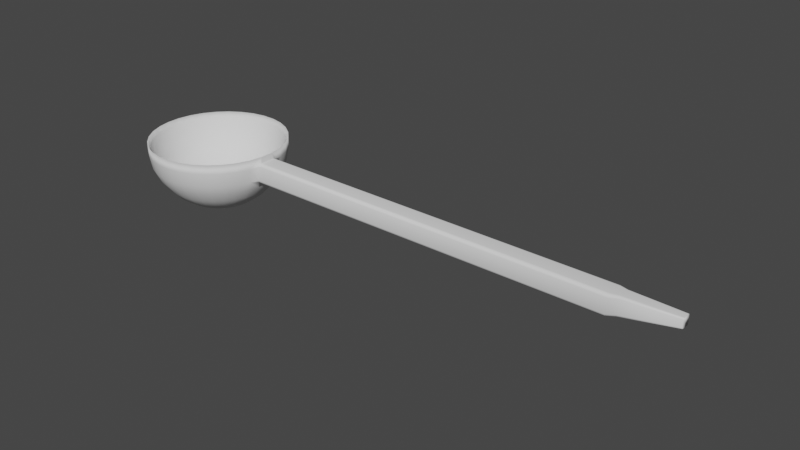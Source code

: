 # Source: m_cuillere.blend  (saved by Blender 3.0.42; exported with 4.5.12 LTS)
import bpy
from mathutils import Matrix  # noqa: F401  (used for matrix-valued properties, if any)

bpy.ops.wm.read_factory_settings(use_empty=True)
scene = bpy.context.scene
scene.name = 'Scene'

# ---- world
world_world = bpy.data.worlds.new('World'); scene.world = world_world
world_world.use_nodes = True; world_world.node_tree.nodes.clear()
_N = world_world.node_tree.nodes; _L = world_world.node_tree.links
n0 = _N.new('ShaderNodeOutputWorld'); n0.name = 'World Output'; n0.location = (300, 300)
n1 = _N.new('ShaderNodeBackground'); n1.name = 'Background'; n1.location = (10, 300)
n1.inputs[0].default_value = (0.05088, 0.05088, 0.05088, 1.0)
_L.new(n1.outputs[0], n0.inputs[0])
n0.is_active_output = True
world_world.color = (0.05088, 0.05088, 0.05088)
world_world.use_sun_shadow = False
world_world.sun_shadow_jitter_overblur = 0.0

# ---- meshes
me_cylinder = bpy.data.meshes.new('Cylinder')
me_cylinder.from_pydata([(-2.239e-07, 0.1398, -13.36), (-1.356e-07, 0.1398, -11.21), (0.02727, 0.1371, -13.36), (0.02727, 0.1371, -11.21), (0.05349, 0.1291, -13.36), (0.05349, 0.1291, -11.21), (0.07766, 0.1162, -13.36), (0.07766, 0.1162, -11.21), (0.09884, 0.09884, -13.36), (0.09884, 0.09884, -11.21), (0.1162, 0.07766, -13.36), (0.1162, 0.07766, -11.21), (0.1291, 0.05349, -13.36), (0.1291, 0.05349, -11.21), (0.1371, 0.02727, -13.36), (0.1371, 0.02727, -11.21), (0.1398, 2.822e-08, -13.36), (0.1398, 2.399e-08, -11.21), (0.1371, -0.02727, -13.36), (0.1371, -0.02727, -11.21), (0.1291, -0.05349, -13.36), (0.1291, -0.05349, -11.21), (0.1162, -0.07766, -13.36), (0.1162, -0.07766, -11.21), (0.09884, -0.09884, -13.36), (0.09884, -0.09884, -11.21), (0.07766, -0.1162, -13.36), (0.07766, -0.1162, -11.21), (0.05349, -0.1291, -13.36), (0.05349, -0.1291, -11.21), (0.02727, -0.1371, -13.36), (0.02727, -0.1371, -11.21), (-1.816e-08, -0.1398, -13.36), (-1.859e-08, -0.1398, -11.21), (-0.02727, -0.1371, -13.36), (-0.02727, -0.1371, -11.21), (-0.05349, -0.1291, -13.36), (-0.05349, -0.1291, -11.21), (-0.07766, -0.1162, -13.36), (-0.07766, -0.1162, -11.21), (-0.09884, -0.09884, -13.36), (-0.09884, -0.09884, -11.21), (-0.1162, -0.07766, -13.36), (-0.1162, -0.07766, -11.21), (-0.1291, -0.05349, -13.36), (-0.1291, -0.05349, -11.21), (-0.1371, -0.02727, -13.36), (-0.1371, -0.02727, -11.21), (-0.1398, -8.871e-09, -13.36), (-0.1398, 2.494e-09, -11.21), (-0.1371, 0.02727, -13.36), (-0.1371, 0.02727, -11.21), (-0.1291, 0.05349, -13.36), (-0.1291, 0.05349, -11.21), (-0.1162, 0.07766, -13.36), (-0.1162, 0.07766, -11.21), (-0.09884, 0.09884, -13.36), (-0.09884, 0.09884, -11.21), (-0.07766, 0.1162, -13.36), (-0.07766, 0.1162, -11.21), (-0.05349, 0.1291, -13.36), (-0.05349, 0.1291, -11.21), (-0.02727, 0.1371, -13.36), (-0.02727, 0.1371, -11.21), (0.0, 1.0, -1.0), (0.1951, 0.9808, -1.0), (0.1951, 0.9808, 1.0), (0.0, 1.0, 1.0), (0.3827, 0.9239, -1.0), (0.3827, 0.9239, 1.0), (0.5556, 0.8315, -1.0), (0.5556, 0.8315, 1.0), (0.7071, 0.7071, -1.0), (0.7071, 0.7071, 1.0), (0.8315, 0.5556, -1.0), (0.8315, 0.5556, 1.0), (0.9239, 0.3827, -1.0), (0.9239, 0.3827, 1.0), (0.9808, 0.1951, -1.0), (0.9808, 0.1951, 1.0), (1.0, -4.371e-08, 1.0), (0.9808, -0.1951, 1.0), (0.9239, -0.3827, -1.0), (0.9239, -0.3827, 1.0), (0.8315, -0.5556, -1.0), (0.8315, -0.5556, 1.0), (0.7071, -0.7071, -1.0), (0.7071, -0.7071, 1.0), (0.5556, -0.8315, -1.0), (0.5556, -0.8315, 1.0), (0.3827, -0.9239, -1.0), (0.3827, -0.9239, 1.0), (0.1951, -0.9808, -1.0), (0.1951, -0.9808, 1.0), (-8.742e-08, -1.0, -1.0), (-8.742e-08, -1.0, 1.0), (-0.1951, -0.9808, -1.0), (-0.1951, -0.9808, 1.0), (-0.3827, -0.9239, -1.0), (-0.3827, -0.9239, 1.0), (-0.5556, -0.8315, -1.0), (-0.5556, -0.8315, 1.0), (-0.7071, -0.7071, -1.0), (-0.7071, -0.7071, 1.0), (-0.8315, -0.5556, -1.0), (-0.8315, -0.5556, 1.0), (-0.9239, -0.3827, -1.0), (-0.9239, -0.3827, 1.0), (-0.9808, -0.1951, -1.0), (-0.9808, -0.1951, 1.0), (-1.0, 1.192e-08, -1.0), (-1.0, 1.192e-08, 1.0), (-0.9808, 0.1951, -1.0), (-0.9808, 0.1951, 1.0), (-0.9239, 0.3827, -1.0), (-0.9239, 0.3827, 1.0), (-0.8315, 0.5556, -1.0), (-0.8315, 0.5556, 1.0), (-0.7071, 0.7071, -1.0), (-0.7071, 0.7071, 1.0), (-0.5556, 0.8315, -1.0), (-0.5556, 0.8315, 1.0), (-0.3827, 0.9239, -1.0), (-0.3827, 0.9239, 1.0), (-0.1951, 0.9808, -1.0), (-0.1951, 0.9808, 1.0), (-8.6e-09, 0.9646, -3.95), (0.1882, 0.946, -3.95), (0.1882, 0.946, -0.1814), (-8.6e-09, 0.9646, -0.1814), (0.3691, 0.8912, -3.95), (0.3691, 0.8912, -0.1814), (0.5359, 0.802, -3.95), (0.5359, 0.802, -0.1814), (0.6821, 0.6821, -3.95), (0.6821, 0.6821, -0.1814), (0.802, 0.5359, -3.95), (0.802, 0.5359, -0.1814), (0.8912, 0.3691, -3.95), (0.8912, 0.3691, -0.1814), (0.946, 0.1882, -3.95), (0.946, 0.1882, -0.1814), (0.9646, -4.749e-08, -0.1814), (0.946, -0.1882, -0.1814), (0.8912, -0.3691, -3.95), (0.8912, -0.3691, -0.1814), (0.802, -0.5359, -3.95), (0.802, -0.5359, -0.1814), (0.6821, -0.6821, -3.95), (0.6821, -0.6821, -0.1814), (0.5359, -0.802, -3.95), (0.5359, -0.802, -0.1814), (0.3691, -0.8912, -3.95), (0.3691, -0.8912, -0.1814), (0.1882, -0.946, -3.95), (0.1882, -0.946, -0.1814), (-9.524e-08, -0.9646, -3.95), (-9.524e-08, -0.9646, -0.1814), (-0.1882, -0.946, -3.95), (-0.1882, -0.946, -0.1814), (-0.3691, -0.8912, -3.95), (-0.3691, -0.8912, -0.1814), (-0.5359, -0.802, -3.95), (-0.5359, -0.802, -0.1814), (-0.6821, -0.6821, -3.95), (-0.6821, -0.6821, -0.1814), (-0.802, -0.5359, -3.95), (-0.802, -0.5359, -0.1814), (-0.8912, -0.3691, -3.95), (-0.8912, -0.3691, -0.1814), (-0.946, -0.1882, -3.95), (-0.946, -0.1882, -0.1814), (-0.9646, 2.238e-08, -3.95), (-0.9646, 2.238e-08, -0.1814), (-0.946, 0.1882, -3.95), (-0.946, 0.1882, -0.1814), (-0.8912, 0.3691, -3.95), (-0.8912, 0.3691, -0.1814), (-0.802, 0.5359, -3.95), (-0.802, 0.5359, -0.1814), (-0.6821, 0.6821, -3.95), (-0.6821, 0.6821, -0.1814), (-0.5359, 0.802, -3.95), (-0.5359, 0.802, -0.1814), (-0.3691, 0.8912, -3.95), (-0.3691, 0.8912, -0.1814), (-0.1882, 0.946, -3.95), (-0.1882, 0.946, -0.1814), (-1.763e-08, 0.8956, -6.113), (0.1747, 0.8784, -6.113), (0.1747, 0.8784, -3.294), (-1.763e-08, 0.8956, -3.294), (0.3427, 0.8275, -6.113), (0.3427, 0.8275, -3.294), (0.4976, 0.7447, -6.113), (0.4976, 0.7447, -3.294), (0.6333, 0.6333, -6.113), (0.6333, 0.6333, -3.294), (0.7447, 0.4976, -6.113), (0.7447, 0.4976, -3.294), (0.8275, 0.3427, -6.113), (0.8275, 0.3427, -3.294), (0.8784, 0.1747, -6.113), (0.8784, 0.1747, -3.294), (0.8956, -4.517e-08, -6.113), (0.8956, -4.517e-08, -3.294), (0.8784, -0.1747, -6.113), (0.8784, -0.1747, -3.294), (0.8275, -0.3427, -6.113), (0.8275, -0.3427, -3.294), (0.7447, -0.4976, -6.113), (0.7447, -0.4976, -3.294), (0.6333, -0.6333, -6.113), (0.6333, -0.6333, -3.294), (0.4976, -0.7447, -6.113), (0.4976, -0.7447, -3.294), (0.3427, -0.8275, -6.113), (0.3427, -0.8275, -3.294), (0.1747, -0.8784, -6.113), (0.1747, -0.8784, -3.294), (-9.086e-08, -0.8956, -6.113), (-9.086e-08, -0.8956, -3.294), (-0.1747, -0.8784, -6.113), (-0.1747, -0.8784, -3.294), (-0.3427, -0.8275, -6.113), (-0.3427, -0.8275, -3.294), (-0.4976, -0.7447, -6.113), (-0.4976, -0.7447, -3.294), (-0.6333, -0.6333, -6.113), (-0.6333, -0.6333, -3.294), (-0.7447, -0.4976, -6.113), (-0.7447, -0.4976, -3.294), (-0.8275, -0.3427, -6.113), (-0.8275, -0.3427, -3.294), (-0.8784, -0.1747, -6.113), (-0.8784, -0.1747, -3.294), (-0.8956, 2.187e-08, -6.113), (-0.8956, 2.187e-08, -3.294), (-0.8784, 0.1747, -6.113), (-0.8784, 0.1747, -3.294), (-0.8275, 0.3427, -6.113), (-0.8275, 0.3427, -3.294), (-0.7447, 0.4976, -6.113), (-0.7447, 0.4976, -3.294), (-0.6333, 0.6333, -6.113), (-0.6333, 0.6333, -3.294), (-0.4976, 0.7447, -6.113), (-0.4976, 0.7447, -3.294), (-0.3427, 0.8275, -6.113), (-0.3427, 0.8275, -3.294), (-0.1747, 0.8784, -6.113), (-0.1747, 0.8784, -3.294), (-3.395e-08, 0.7839, -8.34), (0.1529, 0.7688, -8.34), (0.1529, 0.7688, -6.19), (-3.395e-08, 0.7839, -6.19), (0.3, 0.7242, -8.34), (0.3, 0.7242, -6.19), (0.4355, 0.6518, -8.34), (0.4355, 0.6518, -6.19), (0.5543, 0.5543, -8.34), (0.5543, 0.5543, -6.19), (0.6518, 0.4355, -8.34), (0.6518, 0.4355, -6.19), (0.7242, 0.3, -8.34), (0.7242, 0.3, -6.19), (0.7688, 0.1529, -8.34), (0.7688, 0.1529, -6.19), (0.7839, -4.224e-08, -8.34), (0.7839, -4.224e-08, -6.19), (0.7688, -0.1529, -8.34), (0.7688, -0.1529, -6.19), (0.7242, -0.3, -8.34), (0.7242, -0.3, -6.19), (0.6518, -0.4355, -8.34), (0.6518, -0.4355, -6.19), (0.5543, -0.5543, -8.34), (0.5543, -0.5543, -6.19), (0.4355, -0.6518, -8.34), (0.4355, -0.6518, -6.19), (0.3, -0.7242, -8.34), (0.3, -0.7242, -6.19), (0.1529, -0.7688, -8.34), (0.1529, -0.7688, -6.19), (-8.291e-08, -0.7839, -8.34), (-8.291e-08, -0.7839, -6.19), (-0.1529, -0.7688, -8.34), (-0.1529, -0.7688, -6.19), (-0.3, -0.7242, -8.34), (-0.3, -0.7242, -6.19), (-0.4355, -0.6518, -8.34), (-0.4355, -0.6518, -6.19), (-0.5543, -0.5543, -8.34), (-0.5543, -0.5543, -6.19), (-0.6518, -0.4355, -8.34), (-0.6518, -0.4355, -6.19), (-0.7242, -0.3, -8.34), (-0.7242, -0.3, -6.19), (-0.7688, -0.1529, -8.34), (-0.7688, -0.1529, -6.19), (-0.7839, 2.103e-08, -8.34), (-0.7839, 2.103e-08, -6.19), (-0.7688, 0.1529, -8.34), (-0.7688, 0.1529, -6.19), (-0.7242, 0.3, -8.34), (-0.7242, 0.3, -6.19), (-0.6518, 0.4355, -8.34), (-0.6518, 0.4355, -6.19), (-0.5543, 0.5543, -8.34), (-0.5543, 0.5543, -6.19), (-0.4355, 0.6518, -8.34), (-0.4355, 0.6518, -6.19), (-0.3, 0.7242, -8.34), (-0.3, 0.7242, -6.19), (-0.1529, 0.7688, -8.34), (-0.1529, 0.7688, -6.19), (-5.263e-08, 0.6705, -10.1), (0.1308, 0.6576, -10.1), (0.1308, 0.6576, -7.945), (-5.263e-08, 0.6705, -7.945), (0.2566, 0.6194, -10.1), (0.2566, 0.6194, -7.945), (0.3725, 0.5575, -10.1), (0.3725, 0.5575, -7.945), (0.4741, 0.4741, -10.1), (0.4741, 0.4741, -7.945), (0.5575, 0.3725, -10.1), (0.5575, 0.3725, -7.945), (0.6194, 0.2566, -10.1), (0.6194, 0.2566, -7.945), (0.6576, 0.1308, -10.1), (0.6576, 0.1308, -7.945), (0.6705, -3.927e-08, -10.1), (0.6705, -3.885e-08, -7.945), (0.6576, -0.1308, -10.1), (0.6576, -0.1308, -7.945), (0.6194, -0.2566, -10.1), (0.6194, -0.2566, -7.945), (0.5575, -0.3725, -10.1), (0.5575, -0.3725, -7.945), (0.4741, -0.4741, -10.1), (0.4741, -0.4741, -7.945), (0.3725, -0.5575, -10.1), (0.3725, -0.5575, -7.945), (0.2566, -0.6194, -10.1), (0.2566, -0.6194, -7.945), (0.1308, -0.6576, -10.1), (0.1308, -0.6576, -7.945), (-7.314e-08, -0.6705, -10.1), (-7.357e-08, -0.6705, -7.945), (-0.1308, -0.6576, -10.1), (-0.1308, -0.6576, -7.945), (-0.2566, -0.6194, -10.1), (-0.2566, -0.6194, -7.945), (-0.3725, -0.5575, -10.1), (-0.3725, -0.5575, -7.945), (-0.4741, -0.4741, -10.1), (-0.4741, -0.4741, -7.945), (-0.5575, -0.3725, -10.1), (-0.5575, -0.3725, -7.945), (-0.6194, -0.2566, -10.1), (-0.6194, -0.2566, -7.945), (-0.6576, -0.1308, -10.1), (-0.6576, -0.1308, -7.945), (-0.6705, 1.976e-08, -10.1), (-0.6705, 1.976e-08, -7.945), (-0.6576, 0.1308, -10.1), (-0.6576, 0.1308, -7.945), (-0.6194, 0.2566, -10.1), (-0.6194, 0.2566, -7.945), (-0.5575, 0.3725, -10.1), (-0.5575, 0.3725, -7.945), (-0.4741, 0.4741, -10.1), (-0.4741, 0.4741, -7.945), (-0.3725, 0.5575, -10.1), (-0.3725, 0.5575, -7.945), (-0.2566, 0.6194, -10.1), (-0.2566, 0.6194, -7.945), (-0.1308, 0.6576, -10.1), (-0.1308, 0.6576, -7.945), (-8.316e-08, 0.4932, -11.9), (0.09621, 0.4837, -11.9), (0.09621, 0.4837, -9.745), (-8.316e-08, 0.4932, -9.745), (0.1887, 0.4556, -11.9), (0.1887, 0.4556, -9.745), (0.274, 0.41, -11.9), (0.274, 0.41, -9.745), (0.3487, 0.3487, -11.9), (0.3487, 0.3487, -9.745), (0.41, 0.274, -11.9), (0.41, 0.274, -9.745), (0.4556, 0.1887, -11.9), (0.4556, 0.1887, -9.745), (0.4837, 0.09621, -11.9), (0.4837, 0.09621, -9.745), (0.4932, -3.463e-08, -11.9), (0.4932, -3.42e-08, -9.745), (0.4837, -0.09621, -11.9), (0.4837, -0.09621, -9.745), (0.4556, -0.1887, -11.9), (0.4556, -0.1887, -9.745), (0.41, -0.274, -11.9), (0.41, -0.274, -9.745), (0.3487, -0.3487, -11.9), (0.3487, -0.3487, -9.745), (0.274, -0.41, -11.9), (0.274, -0.41, -9.745), (0.1887, -0.4556, -11.9), (0.1887, -0.4556, -9.745), (0.09621, -0.4837, -11.9), (0.09621, -0.4837, -9.745), (-5.721e-08, -0.4932, -11.9), (-5.764e-08, -0.4932, -9.745), (-0.09621, -0.4837, -11.9), (-0.09621, -0.4837, -9.745), (-0.1887, -0.4556, -11.9), (-0.1887, -0.4556, -9.745), (-0.274, -0.41, -11.9), (-0.274, -0.41, -9.745), (-0.3487, -0.3487, -11.9), (-0.3487, -0.3487, -9.745), (-0.41, -0.274, -11.9), (-0.41, -0.274, -9.745), (-0.4556, -0.1887, -11.9), (-0.4556, -0.1887, -9.745), (-0.4837, -0.09621, -11.9), (-0.4837, -0.09621, -9.745), (-0.4932, 1.511e-08, -11.9), (-0.4932, 1.71e-08, -9.745), (-0.4837, 0.09621, -11.9), (-0.4837, 0.09621, -9.745), (-0.4556, 0.1887, -11.9), (-0.4556, 0.1887, -9.745), (-0.41, 0.274, -11.9), (-0.41, 0.274, -9.745), (-0.3487, 0.3487, -11.9), (-0.3487, 0.3487, -9.745), (-0.274, 0.41, -11.9), (-0.274, 0.41, -9.745), (-0.1887, 0.4556, -11.9), (-0.1887, 0.4556, -9.745), (-0.09621, 0.4837, -11.9), (-0.09621, 0.4837, -9.745), (-1.439e-07, 0.3241, -12.85), (0.06323, 0.3179, -12.85), (0.06323, 0.3179, -10.7), (-1.218e-07, 0.3241, -10.7), (0.124, 0.2994, -12.85), (0.124, 0.2994, -10.7), (0.1801, 0.2695, -12.85), (0.1801, 0.2695, -10.7), (0.2292, 0.2292, -12.85), (0.2292, 0.2292, -10.7), (0.2695, 0.1801, -12.85), (0.2695, 0.1801, -10.7), (0.2994, 0.124, -12.85), (0.2994, 0.124, -10.7), (0.3179, 0.06323, -12.85), (0.3179, 0.06323, -10.7), (0.3241, -2.766e-08, -12.85), (0.3241, -2.914e-08, -10.7), (0.3179, -0.06323, -12.85), (0.3179, -0.06323, -10.7), (0.2994, -0.124, -12.85), (0.2994, -0.124, -10.7), (0.2695, -0.1801, -12.85), (0.2695, -0.1801, -10.7), (0.2292, -0.2292, -12.85), (0.2292, -0.2292, -10.7), (0.1801, -0.2695, -12.85), (0.1801, -0.2695, -10.7), (0.124, -0.2994, -12.85), (0.124, -0.2994, -10.7), (0.06323, -0.3179, -12.85), (0.06323, -0.3179, -10.7), (-3.886e-08, -0.3241, -12.85), (-3.929e-08, -0.3241, -10.7), (-0.06323, -0.3179, -12.85), (-0.06323, -0.3179, -10.7), (-0.124, -0.2994, -12.85), (-0.124, -0.2994, -10.7), (-0.1801, -0.2695, -12.85), (-0.1801, -0.2695, -10.7), (-0.2292, -0.2292, -12.85), (-0.2292, -0.2292, -10.7), (-0.2695, -0.1801, -12.85), (-0.2695, -0.1801, -10.7), (-0.2994, -0.124, -12.85), (-0.2994, -0.124, -10.7), (-0.3179, -0.06323, -12.85), (-0.3179, -0.06323, -10.7), (-0.3241, 5.618e-09, -12.85), (-0.3241, 1.077e-08, -10.7), (-0.3179, 0.06323, -12.85), (-0.3179, 0.06323, -10.7), (-0.2994, 0.124, -12.85), (-0.2994, 0.124, -10.7), (-0.2695, 0.1801, -12.85), (-0.2695, 0.1801, -10.7), (-0.2292, 0.2292, -12.85), (-0.2292, 0.2292, -10.7), (-0.1801, 0.2695, -12.85), (-0.1801, 0.2695, -10.7), (-0.124, 0.2994, -12.85), (-0.124, 0.2994, -10.7), (-0.06323, 0.3179, -12.85), (-0.06323, 0.3179, -10.7), (1.01, 0.004971, -0.2345), (1.006, 0.04973, -0.9113), (1.01, 0.03662, -0.4327), (0.9769, -0.245, -0.9113), (0.9893, -0.2019, -0.2345), (0.9839, -0.233, -0.4327), (0.9684, 0.04973, -4.038), (0.956, 0.006557, -4.715), (0.9614, 0.03709, -4.517), (0.9364, -0.1929, -4.715), (0.9401, -0.2377, -4.038), (0.9357, -0.2239, -4.517), (7.314, -0.6105, -0.5506), (7.312, -0.6306, -0.2413), (7.313, -0.6162, -0.3319), (7.303, -0.7252, -0.2413), (7.301, -0.7453, -0.5506), (7.302, -0.7396, -0.3319), (7.312, -0.6322, -2.289), (7.314, -0.6121, -1.98), (7.314, -0.6181, -2.199), (7.302, -0.7436, -1.98), (7.304, -0.7234, -2.289), (7.303, -0.7375, -2.199), (6.435, -0.7022, -0.2345), (6.427, -0.7457, -0.9113), (6.431, -0.7335, -0.4327), (6.454, -0.4953, -0.2345), (6.455, -0.4509, -0.9113), (6.456, -0.4637, -0.4327), (6.428, -0.4962, -4.715), (6.436, -0.4526, -4.038), (6.432, -0.4656, -4.517), (6.409, -0.6958, -4.715), (6.409, -0.7402, -4.038), (6.407, -0.7267, -4.517), (6.547, -0.7164, -0.7309), (6.549, -0.7074, -0.3823), (6.552, -0.6845, -0.2379), (6.558, -0.5032, -3.771), (6.556, -0.5127, -4.12), (6.553, -0.5351, -4.264), (6.567, -0.5015, -0.7309), (6.567, -0.5108, -0.3823), (6.566, -0.5338, -0.2379), (6.538, -0.7127, -3.771), (6.538, -0.7029, -4.12), (6.539, -0.6805, -4.264)], [], [(64, 67, 66, 65), (65, 66, 69, 68), (68, 69, 71, 70), (70, 71, 73, 72), (72, 73, 75, 74), (74, 75, 77, 76), (76, 77, 79, 78), (508, 512, 532, 535), (82, 83, 85, 84), (84, 85, 87, 86), (86, 87, 89, 88), (88, 89, 91, 90), (90, 91, 93, 92), (92, 93, 95, 94), (94, 95, 97, 96), (96, 97, 99, 98), (98, 99, 101, 100), (100, 101, 103, 102), (102, 103, 105, 104), (104, 105, 107, 106), (106, 107, 109, 108), (108, 109, 111, 110), (110, 111, 113, 112), (112, 113, 115, 114), (114, 115, 117, 116), (116, 117, 119, 118), (118, 119, 121, 120), (120, 121, 123, 122), (3, 1, 63, 61, 59, 57, 55, 53, 51, 49, 47, 45, 43, 41, 39, 37, 35, 33, 31, 29, 27, 25, 23, 21, 19, 17, 15, 13, 11, 9, 7, 5), (122, 123, 125, 124), (124, 125, 67, 64), (0, 2, 4, 6, 8, 10, 12, 14, 16, 18, 20, 22, 24, 26, 28, 30, 32, 34, 36, 38, 40, 42, 44, 46, 48, 50, 52, 54, 56, 58, 60, 62), (127, 126, 64, 65), (129, 128, 66, 67), (130, 127, 65, 68), (128, 131, 69, 66), (132, 130, 68, 70), (131, 133, 71, 69), (134, 132, 70, 72), (133, 135, 73, 71), (136, 134, 72, 74), (135, 137, 75, 73), (138, 136, 74, 76), (137, 139, 77, 75), (140, 138, 76, 78), (139, 141, 79, 77), (514, 509, 536, 539), (141, 142, 80, 79), (544, 553, 529, 524), (142, 143, 81, 80), (511, 518, 542, 533), (143, 145, 83, 81), (146, 144, 82, 84), (145, 147, 85, 83), (148, 146, 84, 86), (147, 149, 87, 85), (150, 148, 86, 88), (149, 151, 89, 87), (152, 150, 88, 90), (151, 153, 91, 89), (154, 152, 90, 92), (153, 155, 93, 91), (156, 154, 92, 94), (155, 157, 95, 93), (158, 156, 94, 96), (157, 159, 97, 95), (160, 158, 96, 98), (159, 161, 99, 97), (162, 160, 98, 100), (161, 163, 101, 99), (164, 162, 100, 102), (163, 165, 103, 101), (166, 164, 102, 104), (165, 167, 105, 103), (168, 166, 104, 106), (167, 169, 107, 105), (170, 168, 106, 108), (169, 171, 109, 107), (172, 170, 108, 110), (171, 173, 111, 109), (174, 172, 110, 112), (173, 175, 113, 111), (176, 174, 112, 114), (175, 177, 115, 113), (178, 176, 114, 116), (177, 179, 117, 115), (180, 178, 116, 118), (179, 181, 119, 117), (182, 180, 118, 120), (181, 183, 121, 119), (184, 182, 120, 122), (183, 185, 123, 121), (186, 184, 122, 124), (185, 187, 125, 123), (126, 186, 124, 64), (187, 129, 67, 125), (189, 188, 126, 127), (191, 190, 128, 129), (192, 189, 127, 130), (190, 193, 131, 128), (194, 192, 130, 132), (193, 195, 133, 131), (196, 194, 132, 134), (195, 197, 135, 133), (198, 196, 134, 136), (197, 199, 137, 135), (200, 198, 136, 138), (199, 201, 139, 137), (202, 200, 138, 140), (201, 203, 141, 139), (517, 515, 538, 541), (203, 205, 142, 141), (205, 207, 143, 142), (529, 531, 530, 526, 528, 527, 520, 522, 521, 523, 525, 524), (207, 209, 145, 143), (210, 208, 144, 146), (209, 211, 147, 145), (212, 210, 146, 148), (211, 213, 149, 147), (214, 212, 148, 150), (213, 215, 151, 149), (216, 214, 150, 152), (215, 217, 153, 151), (218, 216, 152, 154), (217, 219, 155, 153), (220, 218, 154, 156), (219, 221, 157, 155), (222, 220, 156, 158), (221, 223, 159, 157), (224, 222, 158, 160), (223, 225, 161, 159), (226, 224, 160, 162), (225, 227, 163, 161), (228, 226, 162, 164), (227, 229, 165, 163), (230, 228, 164, 166), (229, 231, 167, 165), (232, 230, 166, 168), (231, 233, 169, 167), (234, 232, 168, 170), (233, 235, 171, 169), (236, 234, 170, 172), (235, 237, 173, 171), (238, 236, 172, 174), (237, 239, 175, 173), (240, 238, 174, 176), (239, 241, 177, 175), (242, 240, 176, 178), (241, 243, 179, 177), (244, 242, 178, 180), (243, 245, 181, 179), (246, 244, 180, 182), (245, 247, 183, 181), (248, 246, 182, 184), (247, 249, 185, 183), (250, 248, 184, 186), (249, 251, 187, 185), (188, 250, 186, 126), (251, 191, 129, 187), (253, 252, 188, 189), (255, 254, 190, 191), (256, 253, 189, 192), (254, 257, 193, 190), (258, 256, 192, 194), (257, 259, 195, 193), (260, 258, 194, 196), (259, 261, 197, 195), (262, 260, 196, 198), (261, 263, 199, 197), (264, 262, 198, 200), (263, 265, 201, 199), (266, 264, 200, 202), (265, 267, 203, 201), (268, 266, 202, 204), (267, 269, 205, 203), (270, 268, 204, 206), (269, 271, 207, 205), (272, 270, 206, 208), (271, 273, 209, 207), (274, 272, 208, 210), (273, 275, 211, 209), (276, 274, 210, 212), (275, 277, 213, 211), (278, 276, 212, 214), (277, 279, 215, 213), (280, 278, 214, 216), (279, 281, 217, 215), (282, 280, 216, 218), (281, 283, 219, 217), (284, 282, 218, 220), (283, 285, 221, 219), (286, 284, 220, 222), (285, 287, 223, 221), (288, 286, 222, 224), (287, 289, 225, 223), (290, 288, 224, 226), (289, 291, 227, 225), (292, 290, 226, 228), (291, 293, 229, 227), (294, 292, 228, 230), (293, 295, 231, 229), (296, 294, 230, 232), (295, 297, 233, 231), (298, 296, 232, 234), (297, 299, 235, 233), (300, 298, 234, 236), (299, 301, 237, 235), (302, 300, 236, 238), (301, 303, 239, 237), (304, 302, 238, 240), (303, 305, 241, 239), (306, 304, 240, 242), (305, 307, 243, 241), (308, 306, 242, 244), (307, 309, 245, 243), (310, 308, 244, 246), (309, 311, 247, 245), (312, 310, 246, 248), (311, 313, 249, 247), (314, 312, 248, 250), (313, 315, 251, 249), (252, 314, 250, 188), (315, 255, 191, 251), (317, 316, 252, 253), (319, 318, 254, 255), (320, 317, 253, 256), (318, 321, 257, 254), (322, 320, 256, 258), (321, 323, 259, 257), (324, 322, 258, 260), (323, 325, 261, 259), (326, 324, 260, 262), (325, 327, 263, 261), (328, 326, 262, 264), (327, 329, 265, 263), (330, 328, 264, 266), (329, 331, 267, 265), (332, 330, 266, 268), (331, 333, 269, 267), (334, 332, 268, 270), (333, 335, 271, 269), (336, 334, 270, 272), (335, 337, 273, 271), (338, 336, 272, 274), (337, 339, 275, 273), (340, 338, 274, 276), (339, 341, 277, 275), (342, 340, 276, 278), (341, 343, 279, 277), (344, 342, 278, 280), (343, 345, 281, 279), (346, 344, 280, 282), (345, 347, 283, 281), (348, 346, 282, 284), (347, 349, 285, 283), (350, 348, 284, 286), (349, 351, 287, 285), (352, 350, 286, 288), (351, 353, 289, 287), (354, 352, 288, 290), (353, 355, 291, 289), (356, 354, 290, 292), (355, 357, 293, 291), (358, 356, 292, 294), (357, 359, 295, 293), (360, 358, 294, 296), (359, 361, 297, 295), (362, 360, 296, 298), (361, 363, 299, 297), (364, 362, 298, 300), (363, 365, 301, 299), (366, 364, 300, 302), (365, 367, 303, 301), (368, 366, 302, 304), (367, 369, 305, 303), (370, 368, 304, 306), (369, 371, 307, 305), (372, 370, 306, 308), (371, 373, 309, 307), (374, 372, 308, 310), (373, 375, 311, 309), (376, 374, 310, 312), (375, 377, 313, 311), (378, 376, 312, 314), (377, 379, 315, 313), (316, 378, 314, 252), (379, 319, 255, 315), (381, 380, 316, 317), (383, 382, 318, 319), (384, 381, 317, 320), (382, 385, 321, 318), (386, 384, 320, 322), (385, 387, 323, 321), (388, 386, 322, 324), (387, 389, 325, 323), (390, 388, 324, 326), (389, 391, 327, 325), (392, 390, 326, 328), (391, 393, 329, 327), (394, 392, 328, 330), (393, 395, 331, 329), (396, 394, 330, 332), (395, 397, 333, 331), (398, 396, 332, 334), (397, 399, 335, 333), (400, 398, 334, 336), (399, 401, 337, 335), (402, 400, 336, 338), (401, 403, 339, 337), (404, 402, 338, 340), (403, 405, 341, 339), (406, 404, 340, 342), (405, 407, 343, 341), (408, 406, 342, 344), (407, 409, 345, 343), (410, 408, 344, 346), (409, 411, 347, 345), (412, 410, 346, 348), (411, 413, 349, 347), (414, 412, 348, 350), (413, 415, 351, 349), (416, 414, 350, 352), (415, 417, 353, 351), (418, 416, 352, 354), (417, 419, 355, 353), (420, 418, 354, 356), (419, 421, 357, 355), (422, 420, 356, 358), (421, 423, 359, 357), (424, 422, 358, 360), (423, 425, 361, 359), (426, 424, 360, 362), (425, 427, 363, 361), (428, 426, 362, 364), (427, 429, 365, 363), (430, 428, 364, 366), (429, 431, 367, 365), (432, 430, 366, 368), (431, 433, 369, 367), (434, 432, 368, 370), (433, 435, 371, 369), (436, 434, 370, 372), (435, 437, 373, 371), (438, 436, 372, 374), (437, 439, 375, 373), (440, 438, 374, 376), (439, 441, 377, 375), (442, 440, 376, 378), (441, 443, 379, 377), (380, 442, 378, 316), (443, 383, 319, 379), (445, 444, 380, 381), (447, 446, 382, 383), (448, 445, 381, 384), (446, 449, 385, 382), (450, 448, 384, 386), (449, 451, 387, 385), (452, 450, 386, 388), (451, 453, 389, 387), (454, 452, 388, 390), (453, 455, 391, 389), (456, 454, 390, 392), (455, 457, 393, 391), (458, 456, 392, 394), (457, 459, 395, 393), (460, 458, 394, 396), (459, 461, 397, 395), (462, 460, 396, 398), (461, 463, 399, 397), (464, 462, 398, 400), (463, 465, 401, 399), (466, 464, 400, 402), (465, 467, 403, 401), (468, 466, 402, 404), (467, 469, 405, 403), (470, 468, 404, 406), (469, 471, 407, 405), (472, 470, 406, 408), (471, 473, 409, 407), (474, 472, 408, 410), (473, 475, 411, 409), (476, 474, 410, 412), (475, 477, 413, 411), (478, 476, 412, 414), (477, 479, 415, 413), (480, 478, 414, 416), (479, 481, 417, 415), (482, 480, 416, 418), (481, 483, 419, 417), (484, 482, 418, 420), (483, 485, 421, 419), (486, 484, 420, 422), (485, 487, 423, 421), (488, 486, 422, 424), (487, 489, 425, 423), (490, 488, 424, 426), (489, 491, 427, 425), (492, 490, 426, 428), (491, 493, 429, 427), (494, 492, 428, 430), (493, 495, 431, 429), (496, 494, 430, 432), (495, 497, 433, 431), (498, 496, 432, 434), (497, 499, 435, 433), (500, 498, 434, 436), (499, 501, 437, 435), (502, 500, 436, 438), (501, 503, 439, 437), (504, 502, 438, 440), (503, 505, 441, 439), (506, 504, 440, 442), (505, 507, 443, 441), (444, 506, 442, 380), (507, 447, 383, 443), (2, 0, 444, 445), (1, 3, 446, 447), (4, 2, 445, 448), (3, 5, 449, 446), (6, 4, 448, 450), (5, 7, 451, 449), (8, 6, 450, 452), (7, 9, 453, 451), (10, 8, 452, 454), (9, 11, 455, 453), (12, 10, 454, 456), (11, 13, 457, 455), (14, 12, 456, 458), (13, 15, 459, 457), (16, 14, 458, 460), (15, 17, 461, 459), (18, 16, 460, 462), (17, 19, 463, 461), (20, 18, 462, 464), (19, 21, 465, 463), (22, 20, 464, 466), (21, 23, 467, 465), (24, 22, 466, 468), (23, 25, 469, 467), (26, 24, 468, 470), (25, 27, 471, 469), (28, 26, 470, 472), (27, 29, 473, 471), (30, 28, 472, 474), (29, 31, 475, 473), (32, 30, 474, 476), (31, 33, 477, 475), (34, 32, 476, 478), (33, 35, 479, 477), (36, 34, 478, 480), (35, 37, 481, 479), (38, 36, 480, 482), (37, 39, 483, 481), (40, 38, 482, 484), (39, 41, 485, 483), (42, 40, 484, 486), (41, 43, 487, 485), (44, 42, 486, 488), (43, 45, 489, 487), (46, 44, 488, 490), (45, 47, 491, 489), (48, 46, 490, 492), (47, 49, 493, 491), (50, 48, 492, 494), (49, 51, 495, 493), (52, 50, 494, 496), (51, 53, 497, 495), (54, 52, 496, 498), (53, 55, 499, 497), (56, 54, 498, 500), (55, 57, 501, 499), (58, 56, 500, 502), (57, 59, 503, 501), (60, 58, 502, 504), (59, 61, 505, 503), (62, 60, 504, 506), (61, 63, 507, 505), (0, 62, 506, 444), (63, 1, 447, 507), (547, 550, 520, 527), (555, 549, 526, 530), (552, 546, 523, 521), (79, 80, 78), (544, 524, 525, 545), (545, 525, 523, 546), (536, 509, 510, 537), (537, 510, 508, 535), (547, 527, 528, 548), (548, 528, 526, 549), (542, 518, 519, 543), (543, 519, 517, 541), (511, 533, 534, 513), (513, 534, 532, 512), (550, 536, 537, 551), (551, 537, 535, 552), (514, 539, 540, 516), (516, 540, 538, 515), (553, 542, 543, 554), (554, 543, 541, 555), (81, 83, 82), (202, 140, 204), (208, 206, 144), (204, 515, 517, 206), (140, 78, 509, 514), (80, 81, 512, 508), (82, 144, 518, 511), (515, 204, 516), (514, 516, 140), (517, 519, 206), (518, 144, 519), (511, 513, 82), (509, 78, 510), (508, 510, 80), (512, 81, 513), (206, 519, 144), (204, 140, 516), (78, 80, 510), (81, 82, 513), (531, 554, 555, 530), (529, 553, 554, 531), (522, 551, 552, 521), (520, 550, 551, 522), (540, 548, 549, 538), (539, 547, 548, 540), (534, 545, 546, 532), (533, 544, 545, 534), (535, 532, 546, 552), (541, 538, 549, 555), (539, 536, 550, 547), (533, 542, 553, 544)])
me_cylinder.polygons.foreach_set('use_smooth', [True] * 530)
_uv = me_cylinder.uv_layers.new(name='UVMap')
_uv.uv.foreach_set('vector', [1.0, 0.5, 1.0, 1.0, 0.9688, 1.0, 0.9688, 0.5, 0.9688, 0.5, 0.9688, 1.0, 0.9375, 1.0, 0.9375, 0.5, 0.9375, 0.5, 0.9375, 1.0, 0.9062, 1.0, 0.9062, 0.5, 0.9062, 0.5, 0.9062, 1.0, 0.875, 1.0, 0.875, 0.5, 0.875, 0.5, 0.875, 1.0, 0.8438, 1.0, 0.8438, 0.5, 0.8438, 0.5, 0.8438, 1.0, 0.8125, 1.0, 0.8125, 0.5, 0.8125, 0.5, 0.8125, 1.0, 0.7812, 1.0, 0.7812, 0.5, 0.7453, 0.5, 0.7235, 0.5, 0.7235, 0.5, 0.7453, 0.5, 0.6875, 0.5, 0.6875, 1.0, 0.6562, 1.0, 0.6562, 0.5, 0.6562, 0.5, 0.6562, 1.0, 0.625, 1.0, 0.625, 0.5, 0.625, 0.5, 0.625, 1.0, 0.5938, 1.0, 0.5938, 0.5, 0.5938, 0.5, 0.5938, 1.0, 0.5625, 1.0, 0.5625, 0.5, 0.5625, 0.5, 0.5625, 1.0, 0.5312, 1.0, 0.5312, 0.5, 0.5312, 0.5, 0.5312, 1.0, 0.5, 1.0, 0.5, 0.5, 0.5, 0.5, 0.5, 1.0, 0.4688, 1.0, 0.4688, 0.5, 0.4688, 0.5, 0.4688, 1.0, 0.4375, 1.0, 0.4375, 0.5, 0.4375, 0.5, 0.4375, 1.0, 0.4062, 1.0, 0.4062, 0.5, 0.4062, 0.5, 0.4062, 1.0, 0.375, 1.0, 0.375, 0.5, 0.375, 0.5, 0.375, 1.0, 0.3438, 1.0, 0.3438, 0.5, 0.3438, 0.5, 0.3438, 1.0, 0.3125, 1.0, 0.3125, 0.5, 0.3125, 0.5, 0.3125, 1.0, 0.2812, 1.0, 0.2812, 0.5, 0.2812, 0.5, 0.2812, 1.0, 0.25, 1.0, 0.25, 0.5, 0.25, 0.5, 0.25, 1.0, 0.2188, 1.0, 0.2188, 0.5, 0.2188, 0.5, 0.2188, 1.0, 0.1875, 1.0, 0.1875, 0.5, 0.1875, 0.5, 0.1875, 1.0, 0.1562, 1.0, 0.1562, 0.5, 0.1562, 0.5, 0.1562, 1.0, 0.125, 1.0, 0.125, 0.5, 0.125, 0.5, 0.125, 1.0, 0.09375, 1.0, 0.09375, 0.5, 0.09375, 0.5, 0.09375, 1.0, 0.0625, 1.0, 0.0625, 0.5, 0.2561, 0.2806, 0.25, 0.2812, 0.2439, 0.2806, 0.2381, 0.2788, 0.2327, 0.2759, 0.2279, 0.2721, 0.2241, 0.2673, 0.2212, 0.2619, 0.2194, 0.2561, 0.2188, 0.25, 0.2194, 0.2439, 0.2212, 0.2381, 0.2241, 0.2327, 0.2279, 0.2279, 0.2327, 0.2241, 0.2381, 0.2212, 0.2439, 0.2194, 0.25, 0.2188, 0.2561, 0.2194, 0.2619, 0.2212, 0.2673, 0.2241, 0.2721, 0.2279, 0.2759, 0.2327, 0.2788, 0.2381, 0.2806, 0.2439, 0.2812, 0.25, 0.2806, 0.2561, 0.2788, 0.2619, 0.2759, 0.2673, 0.2721, 0.2721, 0.2673, 0.2759, 0.2619, 0.2788, 0.0625, 0.5, 0.0625, 1.0, 0.03125, 1.0, 0.03125, 0.5, 0.03125, 0.5, 0.03125, 1.0, 0.0, 1.0, 0.0, 0.5, 0.75, 0.2812, 0.7561, 0.2806, 0.7619, 0.2788, 0.7673, 0.2759, 0.7721, 0.2721, 0.7759, 0.2673, 0.7788, 0.2619, 0.7806, 0.2561, 0.7812, 0.25, 0.7806, 0.2439, 0.7788, 0.2381, 0.7759, 0.2327, 0.7721, 0.2279, 0.7673, 0.2241, 0.7619, 0.2212, 0.7561, 0.2194, 0.75, 0.2188, 0.7439, 0.2194, 0.7381, 0.2212, 0.7327, 0.2241, 0.7279, 0.2279, 0.7241, 0.2327, 0.7212, 0.2381, 0.7194, 0.2439, 0.7188, 0.25, 0.7194, 0.2561, 0.7212, 0.2619, 0.7241, 0.2673, 0.7279, 0.2721, 0.7327, 0.2759, 0.7381, 0.2788, 0.7439, 0.2806, 0.792, 0.4611, 0.75, 0.4653, 0.75, 0.49, 0.7968, 0.4854, 0.25, 0.4653, 0.292, 0.4611, 0.2968, 0.4854, 0.25, 0.49, 0.8324, 0.4489, 0.792, 0.4611, 0.7968, 0.4854, 0.8418, 0.4717, 0.292, 0.4611, 0.3324, 0.4489, 0.3418, 0.4717, 0.2968, 0.4854, 0.8696, 0.429, 0.8324, 0.4489, 0.8418, 0.4717, 0.8833, 0.4496, 0.3324, 0.4489, 0.3696, 0.429, 0.3833, 0.4496, 0.3418, 0.4717, 0.9022, 0.4022, 0.8696, 0.429, 0.8833, 0.4496, 0.9197, 0.4197, 0.3696, 0.429, 0.4022, 0.4022, 0.4197, 0.4197, 0.3833, 0.4496, 0.929, 0.3696, 0.9022, 0.4022, 0.9197, 0.4197, 0.9496, 0.3833, 0.4022, 0.4022, 0.429, 0.3696, 0.4496, 0.3833, 0.4197, 0.4197, 0.9489, 0.3324, 0.929, 0.3696, 0.9496, 0.3833, 0.9717, 0.3418, 0.429, 0.3696, 0.4489, 0.3324, 0.4717, 0.3418, 0.4496, 0.3833, 0.9611, 0.292, 0.9489, 0.3324, 0.9717, 0.3418, 0.9854, 0.2968, 0.4489, 0.3324, 0.4611, 0.292, 0.4854, 0.2968, 0.4717, 0.3418, 0.969, 0.25, 0.9863, 0.25, 0.9863, 0.25, 0.969, 0.25, 0.4611, 0.292, 0.4653, 0.25, 0.49, 0.25, 0.4854, 0.2968, 0.9817, 0.2039, 0.9648, 0.2073, 0.9648, 0.2073, 0.9817, 0.2039, 0.4653, 0.25, 0.4611, 0.208, 0.4854, 0.2032, 0.49, 0.25, 0.9817, 0.2039, 0.9648, 0.2073, 0.9648, 0.2073, 0.9817, 0.2039, 0.4611, 0.208, 0.4489, 0.1676, 0.4717, 0.1582, 0.4854, 0.2032, 0.929, 0.1304, 0.9489, 0.1676, 0.9717, 0.1582, 0.9496, 0.1167, 0.4489, 0.1676, 0.429, 0.1304, 0.4496, 0.1167, 0.4717, 0.1582, 0.9022, 0.09778, 0.929, 0.1304, 0.9496, 0.1167, 0.9197, 0.08029, 0.429, 0.1304, 0.4022, 0.09778, 0.4197, 0.08029, 0.4496, 0.1167, 0.8696, 0.071, 0.9022, 0.09778, 0.9197, 0.08029, 0.8833, 0.05045, 0.4022, 0.09778, 0.3696, 0.071, 0.3833, 0.05045, 0.4197, 0.08029, 0.8324, 0.05111, 0.8696, 0.071, 0.8833, 0.05045, 0.8418, 0.02827, 0.3696, 0.071, 0.3324, 0.05111, 0.3418, 0.02827, 0.3833, 0.05045, 0.792, 0.03886, 0.8324, 0.05111, 0.8418, 0.02827, 0.7968, 0.01461, 0.3324, 0.05111, 0.292, 0.03886, 0.2968, 0.01461, 0.3418, 0.02827, 0.75, 0.03472, 0.792, 0.03886, 0.7968, 0.01461, 0.75, 0.01, 0.292, 0.03886, 0.25, 0.03472, 0.25, 0.01, 0.2968, 0.01461, 0.708, 0.03886, 0.75, 0.03472, 0.75, 0.01, 0.7032, 0.01461, 0.25, 0.03472, 0.208, 0.03886, 0.2032, 0.01461, 0.25, 0.01, 0.6676, 0.05111, 0.708, 0.03886, 0.7032, 0.01461, 0.6582, 0.02827, 0.208, 0.03886, 0.1676, 0.05111, 0.1582, 0.02827, 0.2032, 0.01461, 0.6304, 0.071, 0.6676, 0.05111, 0.6582, 0.02827, 0.6167, 0.05045, 0.1676, 0.05111, 0.1304, 0.071, 0.1167, 0.05045, 0.1582, 0.02827, 0.5978, 0.09778, 0.6304, 0.071, 0.6167, 0.05045, 0.5803, 0.08029, 0.1304, 0.071, 0.09778, 0.09778, 0.08029, 0.08029, 0.1167, 0.05045, 0.571, 0.1304, 0.5978, 0.09778, 0.5803, 0.08029, 0.5504, 0.1167, 0.09778, 0.09778, 0.071, 0.1304, 0.05045, 0.1167, 0.08029, 0.08029, 0.5511, 0.1676, 0.571, 0.1304, 0.5504, 0.1167, 0.5283, 0.1582, 0.071, 0.1304, 0.05111, 0.1676, 0.02827, 0.1582, 0.05045, 0.1167, 0.5389, 0.208, 0.5511, 0.1676, 0.5283, 0.1582, 0.5146, 0.2032, 0.05111, 0.1676, 0.03886, 0.208, 0.01461, 0.2032, 0.02827, 0.1582, 0.5347, 0.25, 0.5389, 0.208, 0.5146, 0.2032, 0.51, 0.25, 0.03886, 0.208, 0.03472, 0.25, 0.01, 0.25, 0.01461, 0.2032, 0.5389, 0.292, 0.5347, 0.25, 0.51, 0.25, 0.5146, 0.2968, 0.03472, 0.25, 0.03886, 0.292, 0.01461, 0.2968, 0.01, 0.25, 0.5511, 0.3324, 0.5389, 0.292, 0.5146, 0.2968, 0.5283, 0.3418, 0.03886, 0.292, 0.05111, 0.3324, 0.02827, 0.3418, 0.01461, 0.2968, 0.571, 0.3696, 0.5511, 0.3324, 0.5283, 0.3418, 0.5504, 0.3833, 0.05111, 0.3324, 0.071, 0.3696, 0.05045, 0.3833, 0.02827, 0.3418, 0.5978, 0.4022, 0.571, 0.3696, 0.5504, 0.3833, 0.5803, 0.4197, 0.071, 0.3696, 0.09778, 0.4022, 0.08029, 0.4197, 0.05045, 0.3833, 0.6304, 0.429, 0.5978, 0.4022, 0.5803, 0.4197, 0.6167, 0.4496, 0.09778, 0.4022, 0.1304, 0.429, 0.1167, 0.4496, 0.08029, 0.4197, 0.6676, 0.4489, 0.6304, 0.429, 0.6167, 0.4496, 0.6582, 0.4717, 0.1304, 0.429, 0.1676, 0.4489, 0.1582, 0.4717, 0.1167, 0.4496, 0.708, 0.4611, 0.6676, 0.4489, 0.6582, 0.4717, 0.7032, 0.4854, 0.1676, 0.4489, 0.208, 0.4611, 0.2032, 0.4854, 0.1582, 0.4717, 0.75, 0.4653, 0.708, 0.4611, 0.7032, 0.4854, 0.75, 0.49, 0.208, 0.4611, 0.25, 0.4653, 0.25, 0.49, 0.2032, 0.4854, 0.789, 0.446, 0.75, 0.4499, 0.75, 0.4653, 0.792, 0.4611, 0.25, 0.4499, 0.289, 0.446, 0.292, 0.4611, 0.25, 0.4653, 0.8265, 0.4347, 0.789, 0.446, 0.792, 0.4611, 0.8324, 0.4489, 0.289, 0.446, 0.3265, 0.4347, 0.3324, 0.4489, 0.292, 0.4611, 0.8611, 0.4162, 0.8265, 0.4347, 0.8324, 0.4489, 0.8696, 0.429, 0.3265, 0.4347, 0.3611, 0.4162, 0.3696, 0.429, 0.3324, 0.4489, 0.8913, 0.3913, 0.8611, 0.4162, 0.8696, 0.429, 0.9022, 0.4022, 0.3611, 0.4162, 0.3913, 0.3913, 0.4022, 0.4022, 0.3696, 0.429, 0.9162, 0.3611, 0.8913, 0.3913, 0.9022, 0.4022, 0.929, 0.3696, 0.3913, 0.3913, 0.4162, 0.3611, 0.429, 0.3696, 0.4022, 0.4022, 0.9347, 0.3265, 0.9162, 0.3611, 0.929, 0.3696, 0.9489, 0.3324, 0.4162, 0.3611, 0.4347, 0.3265, 0.4489, 0.3324, 0.429, 0.3696, 0.946, 0.289, 0.9347, 0.3265, 0.9489, 0.3324, 0.9611, 0.292, 0.4347, 0.3265, 0.446, 0.289, 0.4611, 0.292, 0.4489, 0.3324, 0.9618, 0.2143, 0.9647, 0.2437, 0.9647, 0.2437, 0.9618, 0.2143, 0.446, 0.289, 0.4499, 0.25, 0.4653, 0.25, 0.4611, 0.292, 0.4499, 0.25, 0.446, 0.211, 0.4611, 0.208, 0.4653, 0.25, 0.9648, 0.2073, 0.9616, 0.2086, 0.9618, 0.2143, 0.9647, 0.2437, 0.9656, 0.2494, 0.969, 0.25, 0.9863, 0.25, 0.9887, 0.2479, 0.9893, 0.2429, 0.9861, 0.2103, 0.9845, 0.2055, 0.9817, 0.2039, 0.446, 0.211, 0.4347, 0.1735, 0.4489, 0.1676, 0.4611, 0.208, 0.9162, 0.1389, 0.9347, 0.1735, 0.9489, 0.1676, 0.929, 0.1304, 0.4347, 0.1735, 0.4162, 0.1389, 0.429, 0.1304, 0.4489, 0.1676, 0.8913, 0.1087, 0.9162, 0.1389, 0.929, 0.1304, 0.9022, 0.09778, 0.4162, 0.1389, 0.3913, 0.1087, 0.4022, 0.09778, 0.429, 0.1304, 0.8611, 0.0838, 0.8913, 0.1087, 0.9022, 0.09778, 0.8696, 0.071, 0.3913, 0.1087, 0.3611, 0.0838, 0.3696, 0.071, 0.4022, 0.09778, 0.8265, 0.06533, 0.8611, 0.0838, 0.8696, 0.071, 0.8324, 0.05111, 0.3611, 0.0838, 0.3265, 0.06533, 0.3324, 0.05111, 0.3696, 0.071, 0.789, 0.05395, 0.8265, 0.06533, 0.8324, 0.05111, 0.792, 0.03886, 0.3265, 0.06533, 0.289, 0.05395, 0.292, 0.03886, 0.3324, 0.05111, 0.75, 0.05011, 0.789, 0.05395, 0.792, 0.03886, 0.75, 0.03472, 0.289, 0.05395, 0.25, 0.05011, 0.25, 0.03472, 0.292, 0.03886, 0.711, 0.05395, 0.75, 0.05011, 0.75, 0.03472, 0.708, 0.03886, 0.25, 0.05011, 0.211, 0.05395, 0.208, 0.03886, 0.25, 0.03472, 0.6735, 0.06533, 0.711, 0.05395, 0.708, 0.03886, 0.6676, 0.05111, 0.211, 0.05395, 0.1735, 0.06533, 0.1676, 0.05111, 0.208, 0.03886, 0.6389, 0.0838, 0.6735, 0.06533, 0.6676, 0.05111, 0.6304, 0.071, 0.1735, 0.06533, 0.1389, 0.0838, 0.1304, 0.071, 0.1676, 0.05111, 0.6087, 0.1087, 0.6389, 0.0838, 0.6304, 0.071, 0.5978, 0.09778, 0.1389, 0.0838, 0.1087, 0.1087, 0.09778, 0.09778, 0.1304, 0.071, 0.5838, 0.1389, 0.6087, 0.1087, 0.5978, 0.09778, 0.571, 0.1304, 0.1087, 0.1087, 0.0838, 0.1389, 0.071, 0.1304, 0.09778, 0.09778, 0.5653, 0.1735, 0.5838, 0.1389, 0.571, 0.1304, 0.5511, 0.1676, 0.0838, 0.1389, 0.06533, 0.1735, 0.05111, 0.1676, 0.071, 0.1304, 0.554, 0.211, 0.5653, 0.1735, 0.5511, 0.1676, 0.5389, 0.208, 0.06533, 0.1735, 0.05395, 0.211, 0.03886, 0.208, 0.05111, 0.1676, 0.5501, 0.25, 0.554, 0.211, 0.5389, 0.208, 0.5347, 0.25, 0.05395, 0.211, 0.05011, 0.25, 0.03472, 0.25, 0.03886, 0.208, 0.554, 0.289, 0.5501, 0.25, 0.5347, 0.25, 0.5389, 0.292, 0.05011, 0.25, 0.05395, 0.289, 0.03886, 0.292, 0.03472, 0.25, 0.5653, 0.3265, 0.554, 0.289, 0.5389, 0.292, 0.5511, 0.3324, 0.05395, 0.289, 0.06533, 0.3265, 0.05111, 0.3324, 0.03886, 0.292, 0.5838, 0.3611, 0.5653, 0.3265, 0.5511, 0.3324, 0.571, 0.3696, 0.06533, 0.3265, 0.0838, 0.3611, 0.071, 0.3696, 0.05111, 0.3324, 0.6087, 0.3913, 0.5838, 0.3611, 0.571, 0.3696, 0.5978, 0.4022, 0.0838, 0.3611, 0.1087, 0.3913, 0.09778, 0.4022, 0.071, 0.3696, 0.6389, 0.4162, 0.6087, 0.3913, 0.5978, 0.4022, 0.6304, 0.429, 0.1087, 0.3913, 0.1389, 0.4162, 0.1304, 0.429, 0.09778, 0.4022, 0.6735, 0.4347, 0.6389, 0.4162, 0.6304, 0.429, 0.6676, 0.4489, 0.1389, 0.4162, 0.1735, 0.4347, 0.1676, 0.4489, 0.1304, 0.429, 0.711, 0.446, 0.6735, 0.4347, 0.6676, 0.4489, 0.708, 0.4611, 0.1735, 0.4347, 0.211, 0.446, 0.208, 0.4611, 0.1676, 0.4489, 0.75, 0.4499, 0.711, 0.446, 0.708, 0.4611, 0.75, 0.4653, 0.211, 0.446, 0.25, 0.4499, 0.25, 0.4653, 0.208, 0.4611, 0.7841, 0.4216, 0.75, 0.425, 0.75, 0.4499, 0.789, 0.446, 0.25, 0.425, 0.2841, 0.4216, 0.289, 0.446, 0.25, 0.4499, 0.817, 0.4116, 0.7841, 0.4216, 0.789, 0.446, 0.8265, 0.4347, 0.2841, 0.4216, 0.317, 0.4116, 0.3265, 0.4347, 0.289, 0.446, 0.8472, 0.3955, 0.817, 0.4116, 0.8265, 0.4347, 0.8611, 0.4162, 0.317, 0.4116, 0.3472, 0.3955, 0.3611, 0.4162, 0.3265, 0.4347, 0.8737, 0.3737, 0.8472, 0.3955, 0.8611, 0.4162, 0.8913, 0.3913, 0.3472, 0.3955, 0.3737, 0.3737, 0.3913, 0.3913, 0.3611, 0.4162, 0.8955, 0.3472, 0.8737, 0.3737, 0.8913, 0.3913, 0.9162, 0.3611, 0.3737, 0.3737, 0.3955, 0.3472, 0.4162, 0.3611, 0.3913, 0.3913, 0.9116, 0.317, 0.8955, 0.3472, 0.9162, 0.3611, 0.9347, 0.3265, 0.3955, 0.3472, 0.4116, 0.317, 0.4347, 0.3265, 0.4162, 0.3611, 0.9216, 0.2841, 0.9116, 0.317, 0.9347, 0.3265, 0.946, 0.289, 0.4116, 0.317, 0.4216, 0.2841, 0.446, 0.289, 0.4347, 0.3265, 0.925, 0.25, 0.9216, 0.2841, 0.946, 0.289, 0.9499, 0.25, 0.4216, 0.2841, 0.425, 0.25, 0.4499, 0.25, 0.446, 0.289, 0.9216, 0.2159, 0.925, 0.25, 0.9499, 0.25, 0.946, 0.211, 0.425, 0.25, 0.4216, 0.2159, 0.446, 0.211, 0.4499, 0.25, 0.9116, 0.183, 0.9216, 0.2159, 0.946, 0.211, 0.9347, 0.1735, 0.4216, 0.2159, 0.4116, 0.183, 0.4347, 0.1735, 0.446, 0.211, 0.8955, 0.1528, 0.9116, 0.183, 0.9347, 0.1735, 0.9162, 0.1389, 0.4116, 0.183, 0.3955, 0.1528, 0.4162, 0.1389, 0.4347, 0.1735, 0.8737, 0.1263, 0.8955, 0.1528, 0.9162, 0.1389, 0.8913, 0.1087, 0.3955, 0.1528, 0.3737, 0.1263, 0.3913, 0.1087, 0.4162, 0.1389, 0.8472, 0.1045, 0.8737, 0.1263, 0.8913, 0.1087, 0.8611, 0.0838, 0.3737, 0.1263, 0.3472, 0.1045, 0.3611, 0.0838, 0.3913, 0.1087, 0.817, 0.08837, 0.8472, 0.1045, 0.8611, 0.0838, 0.8265, 0.06533, 0.3472, 0.1045, 0.317, 0.08837, 0.3265, 0.06533, 0.3611, 0.0838, 0.7841, 0.07841, 0.817, 0.08837, 0.8265, 0.06533, 0.789, 0.05395, 0.317, 0.08837, 0.2841, 0.07841, 0.289, 0.05395, 0.3265, 0.06533, 0.75, 0.07505, 0.7841, 0.07841, 0.789, 0.05395, 0.75, 0.05011, 0.2841, 0.07841, 0.25, 0.07505, 0.25, 0.05011, 0.289, 0.05395, 0.7159, 0.07841, 0.75, 0.07505, 0.75, 0.05011, 0.711, 0.05395, 0.25, 0.07505, 0.2159, 0.07841, 0.211, 0.05395, 0.25, 0.05011, 0.683, 0.08837, 0.7159, 0.07841, 0.711, 0.05395, 0.6735, 0.06533, 0.2159, 0.07841, 0.183, 0.08837, 0.1735, 0.06533, 0.211, 0.05395, 0.6528, 0.1045, 0.683, 0.08837, 0.6735, 0.06533, 0.6389, 0.0838, 0.183, 0.08837, 0.1528, 0.1045, 0.1389, 0.0838, 0.1735, 0.06533, 0.6263, 0.1263, 0.6528, 0.1045, 0.6389, 0.0838, 0.6087, 0.1087, 0.1528, 0.1045, 0.1263, 0.1263, 0.1087, 0.1087, 0.1389, 0.0838, 0.6045, 0.1528, 0.6263, 0.1263, 0.6087, 0.1087, 0.5838, 0.1389, 0.1263, 0.1263, 0.1045, 0.1528, 0.0838, 0.1389, 0.1087, 0.1087, 0.5884, 0.183, 0.6045, 0.1528, 0.5838, 0.1389, 0.5653, 0.1735, 0.1045, 0.1528, 0.08837, 0.183, 0.06533, 0.1735, 0.0838, 0.1389, 0.5784, 0.2159, 0.5884, 0.183, 0.5653, 0.1735, 0.554, 0.211, 0.08837, 0.183, 0.07841, 0.2159, 0.05395, 0.211, 0.06533, 0.1735, 0.575, 0.25, 0.5784, 0.2159, 0.554, 0.211, 0.5501, 0.25, 0.07841, 0.2159, 0.07505, 0.25, 0.05011, 0.25, 0.05395, 0.211, 0.5784, 0.2841, 0.575, 0.25, 0.5501, 0.25, 0.554, 0.289, 0.07505, 0.25, 0.07841, 0.2841, 0.05395, 0.289, 0.05011, 0.25, 0.5884, 0.317, 0.5784, 0.2841, 0.554, 0.289, 0.5653, 0.3265, 0.07841, 0.2841, 0.08837, 0.317, 0.06533, 0.3265, 0.05395, 0.289, 0.6045, 0.3472, 0.5884, 0.317, 0.5653, 0.3265, 0.5838, 0.3611, 0.08837, 0.317, 0.1045, 0.3472, 0.0838, 0.3611, 0.06533, 0.3265, 0.6263, 0.3737, 0.6045, 0.3472, 0.5838, 0.3611, 0.6087, 0.3913, 0.1045, 0.3472, 0.1263, 0.3737, 0.1087, 0.3913, 0.0838, 0.3611, 0.6528, 0.3955, 0.6263, 0.3737, 0.6087, 0.3913, 0.6389, 0.4162, 0.1263, 0.3737, 0.1528, 0.3955, 0.1389, 0.4162, 0.1087, 0.3913, 0.683, 0.4116, 0.6528, 0.3955, 0.6389, 0.4162, 0.6735, 0.4347, 0.1528, 0.3955, 0.183, 0.4116, 0.1735, 0.4347, 0.1389, 0.4162, 0.7159, 0.4216, 0.683, 0.4116, 0.6735, 0.4347, 0.711, 0.446, 0.183, 0.4116, 0.2159, 0.4216, 0.211, 0.446, 0.1735, 0.4347, 0.75, 0.425, 0.7159, 0.4216, 0.711, 0.446, 0.75, 0.4499, 0.2159, 0.4216, 0.25, 0.425, 0.25, 0.4499, 0.211, 0.446, 0.7792, 0.3968, 0.75, 0.3996, 0.75, 0.425, 0.7841, 0.4216, 0.25, 0.3996, 0.2792, 0.3968, 0.2841, 0.4216, 0.25, 0.425, 0.8073, 0.3882, 0.7792, 0.3968, 0.7841, 0.4216, 0.817, 0.4116, 0.2792, 0.3968, 0.3073, 0.3882, 0.317, 0.4116, 0.2841, 0.4216, 0.8331, 0.3744, 0.8073, 0.3882, 0.817, 0.4116, 0.8472, 0.3955, 0.3073, 0.3882, 0.3331, 0.3744, 0.3472, 0.3955, 0.317, 0.4116, 0.8558, 0.3558, 0.8331, 0.3744, 0.8472, 0.3955, 0.8737, 0.3737, 0.3331, 0.3744, 0.3558, 0.3558, 0.3737, 0.3737, 0.3472, 0.3955, 0.8744, 0.3331, 0.8558, 0.3558, 0.8737, 0.3737, 0.8955, 0.3472, 0.3558, 0.3558, 0.3744, 0.3331, 0.3955, 0.3472, 0.3737, 0.3737, 0.8882, 0.3073, 0.8744, 0.3331, 0.8955, 0.3472, 0.9116, 0.317, 0.3744, 0.3331, 0.3882, 0.3073, 0.4116, 0.317, 0.3955, 0.3472, 0.8968, 0.2792, 0.8882, 0.3073, 0.9116, 0.317, 0.9216, 0.2841, 0.3882, 0.3073, 0.3968, 0.2792, 0.4216, 0.2841, 0.4116, 0.317, 0.8996, 0.25, 0.8968, 0.2792, 0.9216, 0.2841, 0.925, 0.25, 0.3968, 0.2792, 0.3996, 0.25, 0.425, 0.25, 0.4216, 0.2841, 0.8968, 0.2208, 0.8996, 0.25, 0.925, 0.25, 0.9216, 0.2159, 0.3996, 0.25, 0.3968, 0.2208, 0.4216, 0.2159, 0.425, 0.25, 0.8882, 0.1927, 0.8968, 0.2208, 0.9216, 0.2159, 0.9116, 0.183, 0.3968, 0.2208, 0.3882, 0.1927, 0.4116, 0.183, 0.4216, 0.2159, 0.8744, 0.1669, 0.8882, 0.1927, 0.9116, 0.183, 0.8955, 0.1528, 0.3882, 0.1927, 0.3744, 0.1669, 0.3955, 0.1528, 0.4116, 0.183, 0.8558, 0.1442, 0.8744, 0.1669, 0.8955, 0.1528, 0.8737, 0.1263, 0.3744, 0.1669, 0.3558, 0.1442, 0.3737, 0.1263, 0.3955, 0.1528, 0.8331, 0.1256, 0.8558, 0.1442, 0.8737, 0.1263, 0.8472, 0.1045, 0.3558, 0.1442, 0.3331, 0.1256, 0.3472, 0.1045, 0.3737, 0.1263, 0.8073, 0.1118, 0.8331, 0.1256, 0.8472, 0.1045, 0.817, 0.08837, 0.3331, 0.1256, 0.3073, 0.1118, 0.317, 0.08837, 0.3472, 0.1045, 0.7792, 0.1032, 0.8073, 0.1118, 0.817, 0.08837, 0.7841, 0.07841, 0.3073, 0.1118, 0.2792, 0.1032, 0.2841, 0.07841, 0.317, 0.08837, 0.75, 0.1004, 0.7792, 0.1032, 0.7841, 0.07841, 0.75, 0.07505, 0.2792, 0.1032, 0.25, 0.1004, 0.25, 0.07505, 0.2841, 0.07841, 0.7208, 0.1032, 0.75, 0.1004, 0.75, 0.07505, 0.7159, 0.07841, 0.25, 0.1004, 0.2208, 0.1032, 0.2159, 0.07841, 0.25, 0.07505, 0.6927, 0.1118, 0.7208, 0.1032, 0.7159, 0.07841, 0.683, 0.08837, 0.2208, 0.1032, 0.1927, 0.1118, 0.183, 0.08837, 0.2159, 0.07841, 0.6669, 0.1256, 0.6927, 0.1118, 0.683, 0.08837, 0.6528, 0.1045, 0.1927, 0.1118, 0.1669, 0.1256, 0.1528, 0.1045, 0.183, 0.08837, 0.6442, 0.1442, 0.6669, 0.1256, 0.6528, 0.1045, 0.6263, 0.1263, 0.1669, 0.1256, 0.1442, 0.1442, 0.1263, 0.1263, 0.1528, 0.1045, 0.6256, 0.1669, 0.6442, 0.1442, 0.6263, 0.1263, 0.6045, 0.1528, 0.1442, 0.1442, 0.1256, 0.1669, 0.1045, 0.1528, 0.1263, 0.1263, 0.6118, 0.1927, 0.6256, 0.1669, 0.6045, 0.1528, 0.5884, 0.183, 0.1256, 0.1669, 0.1118, 0.1927, 0.08837, 0.183, 0.1045, 0.1528, 0.6032, 0.2208, 0.6118, 0.1927, 0.5884, 0.183, 0.5784, 0.2159, 0.1118, 0.1927, 0.1032, 0.2208, 0.07841, 0.2159, 0.08837, 0.183, 0.6004, 0.25, 0.6032, 0.2208, 0.5784, 0.2159, 0.575, 0.25, 0.1032, 0.2208, 0.1004, 0.25, 0.07505, 0.25, 0.07841, 0.2159, 0.6032, 0.2792, 0.6004, 0.25, 0.575, 0.25, 0.5784, 0.2841, 0.1004, 0.25, 0.1032, 0.2792, 0.07841, 0.2841, 0.07505, 0.25, 0.6118, 0.3073, 0.6032, 0.2792, 0.5784, 0.2841, 0.5884, 0.317, 0.1032, 0.2792, 0.1118, 0.3073, 0.08837, 0.317, 0.07841, 0.2841, 0.6256, 0.3331, 0.6118, 0.3073, 0.5884, 0.317, 0.6045, 0.3472, 0.1118, 0.3073, 0.1256, 0.3331, 0.1045, 0.3472, 0.08837, 0.317, 0.6442, 0.3558, 0.6256, 0.3331, 0.6045, 0.3472, 0.6263, 0.3737, 0.1256, 0.3331, 0.1442, 0.3558, 0.1263, 0.3737, 0.1045, 0.3472, 0.6669, 0.3744, 0.6442, 0.3558, 0.6263, 0.3737, 0.6528, 0.3955, 0.1442, 0.3558, 0.1669, 0.3744, 0.1528, 0.3955, 0.1263, 0.3737, 0.6927, 0.3882, 0.6669, 0.3744, 0.6528, 0.3955, 0.683, 0.4116, 0.1669, 0.3744, 0.1927, 0.3882, 0.183, 0.4116, 0.1528, 0.3955, 0.7208, 0.3968, 0.6927, 0.3882, 0.683, 0.4116, 0.7159, 0.4216, 0.1927, 0.3882, 0.2208, 0.3968, 0.2159, 0.4216, 0.183, 0.4116, 0.75, 0.3996, 0.7208, 0.3968, 0.7159, 0.4216, 0.75, 0.425, 0.2208, 0.3968, 0.25, 0.3996, 0.25, 0.425, 0.2159, 0.4216, 0.7715, 0.3579, 0.75, 0.3601, 0.75, 0.3996, 0.7792, 0.3968, 0.25, 0.3601, 0.2715, 0.3579, 0.2792, 0.3968, 0.25, 0.3996, 0.7921, 0.3517, 0.7715, 0.3579, 0.7792, 0.3968, 0.8073, 0.3882, 0.2715, 0.3579, 0.2921, 0.3517, 0.3073, 0.3882, 0.2792, 0.3968, 0.8111, 0.3415, 0.7921, 0.3517, 0.8073, 0.3882, 0.8331, 0.3744, 0.2921, 0.3517, 0.3111, 0.3415, 0.3331, 0.3744, 0.3073, 0.3882, 0.8278, 0.3278, 0.8111, 0.3415, 0.8331, 0.3744, 0.8558, 0.3558, 0.3111, 0.3415, 0.3278, 0.3278, 0.3558, 0.3558, 0.3331, 0.3744, 0.8415, 0.3111, 0.8278, 0.3278, 0.8558, 0.3558, 0.8744, 0.3331, 0.3278, 0.3278, 0.3415, 0.3111, 0.3744, 0.3331, 0.3558, 0.3558, 0.8517, 0.2921, 0.8415, 0.3111, 0.8744, 0.3331, 0.8882, 0.3073, 0.3415, 0.3111, 0.3517, 0.2921, 0.3882, 0.3073, 0.3744, 0.3331, 0.8579, 0.2715, 0.8517, 0.2921, 0.8882, 0.3073, 0.8968, 0.2792, 0.3517, 0.2921, 0.3579, 0.2715, 0.3968, 0.2792, 0.3882, 0.3073, 0.8601, 0.25, 0.8579, 0.2715, 0.8968, 0.2792, 0.8996, 0.25, 0.3579, 0.2715, 0.3601, 0.25, 0.3996, 0.25, 0.3968, 0.2792, 0.8579, 0.2285, 0.8601, 0.25, 0.8996, 0.25, 0.8968, 0.2208, 0.3601, 0.25, 0.3579, 0.2285, 0.3968, 0.2208, 0.3996, 0.25, 0.8517, 0.2079, 0.8579, 0.2285, 0.8968, 0.2208, 0.8882, 0.1927, 0.3579, 0.2285, 0.3517, 0.2079, 0.3882, 0.1927, 0.3968, 0.2208, 0.8415, 0.1889, 0.8517, 0.2079, 0.8882, 0.1927, 0.8744, 0.1669, 0.3517, 0.2079, 0.3415, 0.1889, 0.3744, 0.1669, 0.3882, 0.1927, 0.8278, 0.1722, 0.8415, 0.1889, 0.8744, 0.1669, 0.8558, 0.1442, 0.3415, 0.1889, 0.3278, 0.1722, 0.3558, 0.1442, 0.3744, 0.1669, 0.8111, 0.1585, 0.8278, 0.1722, 0.8558, 0.1442, 0.8331, 0.1256, 0.3278, 0.1722, 0.3111, 0.1585, 0.3331, 0.1256, 0.3558, 0.1442, 0.7921, 0.1483, 0.8111, 0.1585, 0.8331, 0.1256, 0.8073, 0.1118, 0.3111, 0.1585, 0.2921, 0.1483, 0.3073, 0.1118, 0.3331, 0.1256, 0.7715, 0.1421, 0.7921, 0.1483, 0.8073, 0.1118, 0.7792, 0.1032, 0.2921, 0.1483, 0.2715, 0.1421, 0.2792, 0.1032, 0.3073, 0.1118, 0.75, 0.1399, 0.7715, 0.1421, 0.7792, 0.1032, 0.75, 0.1004, 0.2715, 0.1421, 0.25, 0.1399, 0.25, 0.1004, 0.2792, 0.1032, 0.7285, 0.1421, 0.75, 0.1399, 0.75, 0.1004, 0.7208, 0.1032, 0.25, 0.1399, 0.2285, 0.1421, 0.2208, 0.1032, 0.25, 0.1004, 0.7079, 0.1483, 0.7285, 0.1421, 0.7208, 0.1032, 0.6927, 0.1118, 0.2285, 0.1421, 0.2079, 0.1483, 0.1927, 0.1118, 0.2208, 0.1032, 0.6889, 0.1585, 0.7079, 0.1483, 0.6927, 0.1118, 0.6669, 0.1256, 0.2079, 0.1483, 0.1889, 0.1585, 0.1669, 0.1256, 0.1927, 0.1118, 0.6722, 0.1722, 0.6889, 0.1585, 0.6669, 0.1256, 0.6442, 0.1442, 0.1889, 0.1585, 0.1722, 0.1722, 0.1442, 0.1442, 0.1669, 0.1256, 0.6585, 0.1889, 0.6722, 0.1722, 0.6442, 0.1442, 0.6256, 0.1669, 0.1722, 0.1722, 0.1585, 0.1889, 0.1256, 0.1669, 0.1442, 0.1442, 0.6483, 0.2079, 0.6585, 0.1889, 0.6256, 0.1669, 0.6118, 0.1927, 0.1585, 0.1889, 0.1483, 0.2079, 0.1118, 0.1927, 0.1256, 0.1669, 0.6421, 0.2285, 0.6483, 0.2079, 0.6118, 0.1927, 0.6032, 0.2208, 0.1483, 0.2079, 0.1421, 0.2285, 0.1032, 0.2208, 0.1118, 0.1927, 0.6399, 0.25, 0.6421, 0.2285, 0.6032, 0.2208, 0.6004, 0.25, 0.1421, 0.2285, 0.1399, 0.25, 0.1004, 0.25, 0.1032, 0.2208, 0.6421, 0.2715, 0.6399, 0.25, 0.6004, 0.25, 0.6032, 0.2792, 0.1399, 0.25, 0.1421, 0.2715, 0.1032, 0.2792, 0.1004, 0.25, 0.6483, 0.2921, 0.6421, 0.2715, 0.6032, 0.2792, 0.6118, 0.3073, 0.1421, 0.2715, 0.1483, 0.2921, 0.1118, 0.3073, 0.1032, 0.2792, 0.6585, 0.3111, 0.6483, 0.2921, 0.6118, 0.3073, 0.6256, 0.3331, 0.1483, 0.2921, 0.1585, 0.3111, 0.1256, 0.3331, 0.1118, 0.3073, 0.6722, 0.3278, 0.6585, 0.3111, 0.6256, 0.3331, 0.6442, 0.3558, 0.1585, 0.3111, 0.1722, 0.3278, 0.1442, 0.3558, 0.1256, 0.3331, 0.6889, 0.3415, 0.6722, 0.3278, 0.6442, 0.3558, 0.6669, 0.3744, 0.1722, 0.3278, 0.1889, 0.3415, 0.1669, 0.3744, 0.1442, 0.3558, 0.7079, 0.3517, 0.6889, 0.3415, 0.6669, 0.3744, 0.6927, 0.3882, 0.1889, 0.3415, 0.2079, 0.3517, 0.1927, 0.3882, 0.1669, 0.3744, 0.7285, 0.3579, 0.7079, 0.3517, 0.6927, 0.3882, 0.7208, 0.3968, 0.2079, 0.3517, 0.2285, 0.3579, 0.2208, 0.3968, 0.1927, 0.3882, 0.75, 0.3601, 0.7285, 0.3579, 0.7208, 0.3968, 0.75, 0.3996, 0.2285, 0.3579, 0.25, 0.3601, 0.25, 0.3996, 0.2208, 0.3968, 0.7641, 0.3209, 0.75, 0.3223, 0.75, 0.3601, 0.7715, 0.3579, 0.25, 0.3223, 0.2641, 0.3209, 0.2715, 0.3579, 0.25, 0.3601, 0.7777, 0.3168, 0.7641, 0.3209, 0.7715, 0.3579, 0.7921, 0.3517, 0.2641, 0.3209, 0.2777, 0.3168, 0.2921, 0.3517, 0.2715, 0.3579, 0.7902, 0.3101, 0.7777, 0.3168, 0.7921, 0.3517, 0.8111, 0.3415, 0.2777, 0.3168, 0.2902, 0.3101, 0.3111, 0.3415, 0.2921, 0.3517, 0.8011, 0.3011, 0.7902, 0.3101, 0.8111, 0.3415, 0.8278, 0.3278, 0.2902, 0.3101, 0.3011, 0.3011, 0.3278, 0.3278, 0.3111, 0.3415, 0.8101, 0.2902, 0.8011, 0.3011, 0.8278, 0.3278, 0.8415, 0.3111, 0.3011, 0.3011, 0.3101, 0.2902, 0.3415, 0.3111, 0.3278, 0.3278, 0.8168, 0.2777, 0.8101, 0.2902, 0.8415, 0.3111, 0.8517, 0.2921, 0.3101, 0.2902, 0.3168, 0.2777, 0.3517, 0.2921, 0.3415, 0.3111, 0.8209, 0.2641, 0.8168, 0.2777, 0.8517, 0.2921, 0.8579, 0.2715, 0.3168, 0.2777, 0.3209, 0.2641, 0.3579, 0.2715, 0.3517, 0.2921, 0.8223, 0.25, 0.8209, 0.2641, 0.8579, 0.2715, 0.8601, 0.25, 0.3209, 0.2641, 0.3223, 0.25, 0.3601, 0.25, 0.3579, 0.2715, 0.8209, 0.2359, 0.8223, 0.25, 0.8601, 0.25, 0.8579, 0.2285, 0.3223, 0.25, 0.3209, 0.2359, 0.3579, 0.2285, 0.3601, 0.25, 0.8168, 0.2223, 0.8209, 0.2359, 0.8579, 0.2285, 0.8517, 0.2079, 0.3209, 0.2359, 0.3168, 0.2223, 0.3517, 0.2079, 0.3579, 0.2285, 0.8101, 0.2098, 0.8168, 0.2223, 0.8517, 0.2079, 0.8415, 0.1889, 0.3168, 0.2223, 0.3101, 0.2098, 0.3415, 0.1889, 0.3517, 0.2079, 0.8011, 0.1989, 0.8101, 0.2098, 0.8415, 0.1889, 0.8278, 0.1722, 0.3101, 0.2098, 0.3011, 0.1989, 0.3278, 0.1722, 0.3415, 0.1889, 0.7902, 0.1899, 0.8011, 0.1989, 0.8278, 0.1722, 0.8111, 0.1585, 0.3011, 0.1989, 0.2902, 0.1899, 0.3111, 0.1585, 0.3278, 0.1722, 0.7777, 0.1832, 0.7902, 0.1899, 0.8111, 0.1585, 0.7921, 0.1483, 0.2902, 0.1899, 0.2777, 0.1832, 0.2921, 0.1483, 0.3111, 0.1585, 0.7641, 0.1791, 0.7777, 0.1832, 0.7921, 0.1483, 0.7715, 0.1421, 0.2777, 0.1832, 0.2641, 0.1791, 0.2715, 0.1421, 0.2921, 0.1483, 0.75, 0.1777, 0.7641, 0.1791, 0.7715, 0.1421, 0.75, 0.1399, 0.2641, 0.1791, 0.25, 0.1777, 0.25, 0.1399, 0.2715, 0.1421, 0.7359, 0.1791, 0.75, 0.1777, 0.75, 0.1399, 0.7285, 0.1421, 0.25, 0.1777, 0.2359, 0.1791, 0.2285, 0.1421, 0.25, 0.1399, 0.7223, 0.1832, 0.7359, 0.1791, 0.7285, 0.1421, 0.7079, 0.1483, 0.2359, 0.1791, 0.2223, 0.1832, 0.2079, 0.1483, 0.2285, 0.1421, 0.7098, 0.1899, 0.7223, 0.1832, 0.7079, 0.1483, 0.6889, 0.1585, 0.2223, 0.1832, 0.2098, 0.1899, 0.1889, 0.1585, 0.2079, 0.1483, 0.6989, 0.1989, 0.7098, 0.1899, 0.6889, 0.1585, 0.6722, 0.1722, 0.2098, 0.1899, 0.1989, 0.1989, 0.1722, 0.1722, 0.1889, 0.1585, 0.6899, 0.2098, 0.6989, 0.1989, 0.6722, 0.1722, 0.6585, 0.1889, 0.1989, 0.1989, 0.1899, 0.2098, 0.1585, 0.1889, 0.1722, 0.1722, 0.6832, 0.2223, 0.6899, 0.2098, 0.6585, 0.1889, 0.6483, 0.2079, 0.1899, 0.2098, 0.1832, 0.2223, 0.1483, 0.2079, 0.1585, 0.1889, 0.6791, 0.2359, 0.6832, 0.2223, 0.6483, 0.2079, 0.6421, 0.2285, 0.1832, 0.2223, 0.1791, 0.2359, 0.1421, 0.2285, 0.1483, 0.2079, 0.6777, 0.25, 0.6791, 0.2359, 0.6421, 0.2285, 0.6399, 0.25, 0.1791, 0.2359, 0.1777, 0.25, 0.1399, 0.25, 0.1421, 0.2285, 0.6791, 0.2641, 0.6777, 0.25, 0.6399, 0.25, 0.6421, 0.2715, 0.1777, 0.25, 0.1791, 0.2641, 0.1421, 0.2715, 0.1399, 0.25, 0.6832, 0.2777, 0.6791, 0.2641, 0.6421, 0.2715, 0.6483, 0.2921, 0.1791, 0.2641, 0.1832, 0.2777, 0.1483, 0.2921, 0.1421, 0.2715, 0.6899, 0.2902, 0.6832, 0.2777, 0.6483, 0.2921, 0.6585, 0.3111, 0.1832, 0.2777, 0.1899, 0.2902, 0.1585, 0.3111, 0.1483, 0.2921, 0.6989, 0.3011, 0.6899, 0.2902, 0.6585, 0.3111, 0.6722, 0.3278, 0.1899, 0.2902, 0.1989, 0.3011, 0.1722, 0.3278, 0.1585, 0.3111, 0.7098, 0.3101, 0.6989, 0.3011, 0.6722, 0.3278, 0.6889, 0.3415, 0.1989, 0.3011, 0.2098, 0.3101, 0.1889, 0.3415, 0.1722, 0.3278, 0.7223, 0.3168, 0.7098, 0.3101, 0.6889, 0.3415, 0.7079, 0.3517, 0.2098, 0.3101, 0.2223, 0.3168, 0.2079, 0.3517, 0.1889, 0.3415, 0.7359, 0.3209, 0.7223, 0.3168, 0.7079, 0.3517, 0.7285, 0.3579, 0.2223, 0.3168, 0.2359, 0.3209, 0.2285, 0.3579, 0.2079, 0.3517, 0.75, 0.3223, 0.7359, 0.3209, 0.7285, 0.3579, 0.75, 0.3601, 0.2359, 0.3209, 0.25, 0.3223, 0.25, 0.3601, 0.2285, 0.3579, 0.7561, 0.2806, 0.75, 0.2812, 0.75, 0.3223, 0.7641, 0.3209, 0.25, 0.2812, 0.2561, 0.2806, 0.2641, 0.3209, 0.25, 0.3223, 0.7619, 0.2788, 0.7561, 0.2806, 0.7641, 0.3209, 0.7777, 0.3168, 0.2561, 0.2806, 0.2619, 0.2788, 0.2777, 0.3168, 0.2641, 0.3209, 0.7673, 0.2759, 0.7619, 0.2788, 0.7777, 0.3168, 0.7902, 0.3101, 0.2619, 0.2788, 0.2673, 0.2759, 0.2902, 0.3101, 0.2777, 0.3168, 0.7721, 0.2721, 0.7673, 0.2759, 0.7902, 0.3101, 0.8011, 0.3011, 0.2673, 0.2759, 0.2721, 0.2721, 0.3011, 0.3011, 0.2902, 0.3101, 0.7759, 0.2673, 0.7721, 0.2721, 0.8011, 0.3011, 0.8101, 0.2902, 0.2721, 0.2721, 0.2759, 0.2673, 0.3101, 0.2902, 0.3011, 0.3011, 0.7788, 0.2619, 0.7759, 0.2673, 0.8101, 0.2902, 0.8168, 0.2777, 0.2759, 0.2673, 0.2788, 0.2619, 0.3168, 0.2777, 0.3101, 0.2902, 0.7806, 0.2561, 0.7788, 0.2619, 0.8168, 0.2777, 0.8209, 0.2641, 0.2788, 0.2619, 0.2806, 0.2561, 0.3209, 0.2641, 0.3168, 0.2777, 0.7812, 0.25, 0.7806, 0.2561, 0.8209, 0.2641, 0.8223, 0.25, 0.2806, 0.2561, 0.2812, 0.25, 0.3223, 0.25, 0.3209, 0.2641, 0.7806, 0.2439, 0.7812, 0.25, 0.8223, 0.25, 0.8209, 0.2359, 0.2812, 0.25, 0.2806, 0.2439, 0.3209, 0.2359, 0.3223, 0.25, 0.7788, 0.2381, 0.7806, 0.2439, 0.8209, 0.2359, 0.8168, 0.2223, 0.2806, 0.2439, 0.2788, 0.2381, 0.3168, 0.2223, 0.3209, 0.2359, 0.7759, 0.2327, 0.7788, 0.2381, 0.8168, 0.2223, 0.8101, 0.2098, 0.2788, 0.2381, 0.2759, 0.2327, 0.3101, 0.2098, 0.3168, 0.2223, 0.7721, 0.2279, 0.7759, 0.2327, 0.8101, 0.2098, 0.8011, 0.1989, 0.2759, 0.2327, 0.2721, 0.2279, 0.3011, 0.1989, 0.3101, 0.2098, 0.7673, 0.2241, 0.7721, 0.2279, 0.8011, 0.1989, 0.7902, 0.1899, 0.2721, 0.2279, 0.2673, 0.2241, 0.2902, 0.1899, 0.3011, 0.1989, 0.7619, 0.2212, 0.7673, 0.2241, 0.7902, 0.1899, 0.7777, 0.1832, 0.2673, 0.2241, 0.2619, 0.2212, 0.2777, 0.1832, 0.2902, 0.1899, 0.7561, 0.2194, 0.7619, 0.2212, 0.7777, 0.1832, 0.7641, 0.1791, 0.2619, 0.2212, 0.2561, 0.2194, 0.2641, 0.1791, 0.2777, 0.1832, 0.75, 0.2188, 0.7561, 0.2194, 0.7641, 0.1791, 0.75, 0.1777, 0.2561, 0.2194, 0.25, 0.2188, 0.25, 0.1777, 0.2641, 0.1791, 0.7439, 0.2194, 0.75, 0.2188, 0.75, 0.1777, 0.7359, 0.1791, 0.25, 0.2188, 0.2439, 0.2194, 0.2359, 0.1791, 0.25, 0.1777, 0.7381, 0.2212, 0.7439, 0.2194, 0.7359, 0.1791, 0.7223, 0.1832, 0.2439, 0.2194, 0.2381, 0.2212, 0.2223, 0.1832, 0.2359, 0.1791, 0.7327, 0.2241, 0.7381, 0.2212, 0.7223, 0.1832, 0.7098, 0.1899, 0.2381, 0.2212, 0.2327, 0.2241, 0.2098, 0.1899, 0.2223, 0.1832, 0.7279, 0.2279, 0.7327, 0.2241, 0.7098, 0.1899, 0.6989, 0.1989, 0.2327, 0.2241, 0.2279, 0.2279, 0.1989, 0.1989, 0.2098, 0.1899, 0.7241, 0.2327, 0.7279, 0.2279, 0.6989, 0.1989, 0.6899, 0.2098, 0.2279, 0.2279, 0.2241, 0.2327, 0.1899, 0.2098, 0.1989, 0.1989, 0.7212, 0.2381, 0.7241, 0.2327, 0.6899, 0.2098, 0.6832, 0.2223, 0.2241, 0.2327, 0.2212, 0.2381, 0.1832, 0.2223, 0.1899, 0.2098, 0.7194, 0.2439, 0.7212, 0.2381, 0.6832, 0.2223, 0.6791, 0.2359, 0.2212, 0.2381, 0.2194, 0.2439, 0.1791, 0.2359, 0.1832, 0.2223, 0.7188, 0.25, 0.7194, 0.2439, 0.6791, 0.2359, 0.6777, 0.25, 0.2194, 0.2439, 0.2188, 0.25, 0.1777, 0.25, 0.1791, 0.2359, 0.7194, 0.2561, 0.7188, 0.25, 0.6777, 0.25, 0.6791, 0.2641, 0.2188, 0.25, 0.2194, 0.2561, 0.1791, 0.2641, 0.1777, 0.25, 0.7212, 0.2619, 0.7194, 0.2561, 0.6791, 0.2641, 0.6832, 0.2777, 0.2194, 0.2561, 0.2212, 0.2619, 0.1832, 0.2777, 0.1791, 0.2641, 0.7241, 0.2673, 0.7212, 0.2619, 0.6832, 0.2777, 0.6899, 0.2902, 0.2212, 0.2619, 0.2241, 0.2673, 0.1899, 0.2902, 0.1832, 0.2777, 0.7279, 0.2721, 0.7241, 0.2673, 0.6899, 0.2902, 0.6989, 0.3011, 0.2241, 0.2673, 0.2279, 0.2721, 0.1989, 0.3011, 0.1899, 0.2902, 0.7327, 0.2759, 0.7279, 0.2721, 0.6989, 0.3011, 0.7098, 0.3101, 0.2279, 0.2721, 0.2327, 0.2759, 0.2098, 0.3101, 0.1989, 0.3011, 0.7381, 0.2788, 0.7327, 0.2759, 0.7098, 0.3101, 0.7223, 0.3168, 0.2327, 0.2759, 0.2381, 0.2788, 0.2223, 0.3168, 0.2098, 0.3101, 0.7439, 0.2806, 0.7381, 0.2788, 0.7223, 0.3168, 0.7359, 0.3209, 0.2381, 0.2788, 0.2439, 0.2806, 0.2359, 0.3209, 0.2223, 0.3168, 0.75, 0.2812, 0.7439, 0.2806, 0.7359, 0.3209, 0.75, 0.3223, 0.2439, 0.2806, 0.25, 0.2812, 0.25, 0.3223, 0.2359, 0.3209, 0.969, 0.25, 0.9863, 0.25, 0.9863, 0.25, 0.969, 0.25, 0.9618, 0.2143, 0.9647, 0.2437, 0.9647, 0.2437, 0.9618, 0.2143, 0.7453, 0.5, 0.7235, 0.5, 0.7235, 0.5, 0.7453, 0.5, 0.4854, 0.2968, 0.49, 0.25, 0.7812, 0.5, 0.9817, 0.2039, 0.9817, 0.2039, 0.9854, 0.2032, 0.9854, 0.2032, 0.7188, 0.5, 0.7188, 0.5, 0.7235, 0.5, 0.7235, 0.5, 0.9863, 0.25, 0.9863, 0.25, 0.99, 0.25, 0.99, 0.25, 0.75, 0.5, 0.75, 0.5, 0.7453, 0.5, 0.7453, 0.5, 0.969, 0.25, 0.969, 0.25, 0.9656, 0.2494, 0.9654, 0.2497, 0.9654, 0.2497, 0.9656, 0.2494, 0.9647, 0.2437, 0.9647, 0.2437, 0.9648, 0.2073, 0.9648, 0.2073, 0.9611, 0.208, 0.9611, 0.208, 0.9611, 0.208, 0.9611, 0.208, 0.9618, 0.2143, 0.9618, 0.2143, 0.9817, 0.2039, 0.9817, 0.2039, 0.9854, 0.2032, 0.9854, 0.2032, 0.7188, 0.5, 0.7188, 0.5, 0.7235, 0.5, 0.7235, 0.5, 0.9863, 0.25, 0.9863, 0.25, 0.99, 0.25, 0.99, 0.25, 0.75, 0.5, 0.75, 0.5, 0.7453, 0.5, 0.7453, 0.5, 0.969, 0.25, 0.969, 0.25, 0.9653, 0.25, 0.9653, 0.25, 0.9653, 0.25, 0.9653, 0.25, 0.9647, 0.2437, 0.9647, 0.2437, 0.9648, 0.2073, 0.9648, 0.2073, 0.9611, 0.208, 0.9614, 0.2083, 0.9614, 0.2083, 0.9611, 0.208, 0.9618, 0.2143, 0.9618, 0.2143, 0.4854, 0.2032, 0.6875, 1.0, 0.6875, 0.5, 0.946, 0.289, 0.9611, 0.292, 0.9499, 0.25, 0.9347, 0.1735, 0.946, 0.211, 0.9489, 0.1676, 0.9499, 0.25, 0.9647, 0.2437, 0.9618, 0.2143, 0.946, 0.211, 0.9611, 0.292, 0.9854, 0.2968, 0.9863, 0.25, 0.969, 0.25, 0.49, 0.25, 0.4854, 0.2032, 0.7235, 0.5, 0.7453, 0.5, 0.9717, 0.1582, 0.9489, 0.1676, 0.9648, 0.2073, 0.9817, 0.2039, 0.9647, 0.2437, 0.9499, 0.25, 0.9653, 0.25, 0.969, 0.25, 0.9653, 0.25, 0.9611, 0.292, 0.9618, 0.2143, 0.9611, 0.208, 0.946, 0.211, 0.9648, 0.2073, 0.9489, 0.1676, 0.9611, 0.208, 0.9817, 0.2039, 0.9854, 0.2032, 0.9717, 0.1582, 0.9863, 0.25, 0.9854, 0.2968, 0.99, 0.25, 0.7453, 0.5, 0.75, 0.5, 0.49, 0.25, 0.7235, 0.5, 0.4854, 0.2032, 0.7188, 0.5, 0.946, 0.211, 0.9611, 0.208, 0.9489, 0.1676, 0.9499, 0.25, 0.9611, 0.292, 0.9653, 0.25, 0.9854, 0.2968, 0.49, 0.25, 0.99, 0.25, 0.4854, 0.2032, 0.9717, 0.1582, 0.7188, 0.5, 0.9616, 0.2086, 0.9614, 0.2083, 0.9618, 0.2143, 0.9618, 0.2143, 0.9648, 0.2073, 0.9648, 0.2073, 0.9614, 0.2083, 0.9616, 0.2086, 0.75, 0.5, 0.75, 0.5, 0.7453, 0.5, 0.7453, 0.5, 0.9863, 0.25, 0.9863, 0.25, 0.99, 0.25, 0.99, 0.25, 0.9653, 0.25, 0.9654, 0.2497, 0.9647, 0.2437, 0.9647, 0.2437, 0.969, 0.25, 0.969, 0.25, 0.9654, 0.2497, 0.9653, 0.25, 0.7188, 0.5, 0.7188, 0.5, 0.7235, 0.5, 0.7235, 0.5, 0.9817, 0.2039, 0.9817, 0.2039, 0.9854, 0.2032, 0.9854, 0.2032, 0.7453, 0.5, 0.7235, 0.5, 0.7235, 0.5, 0.7453, 0.5, 0.9618, 0.2143, 0.9647, 0.2437, 0.9647, 0.2437, 0.9618, 0.2143, 0.969, 0.25, 0.9863, 0.25, 0.9863, 0.25, 0.969, 0.25, 0.9817, 0.2039, 0.9648, 0.2073, 0.9648, 0.2073, 0.9817, 0.2039])
me_cylinder.use_remesh_fix_poles = True
me_cylinder.use_remesh_preserve_attributes = False
me_cylinder.update()

# ---- objects
ob_m_cuillere = bpy.data.objects.new('m_cuillere', me_cylinder)

# ---- transforms, parenting, visibility, modifiers, constraints
ob_m_cuillere.location = (0.0, 0.0, 0.2104)
ob_m_cuillere.rotation_euler = (0.0, -0.0, 0.09162)
ob_m_cuillere.scale = (0.5347, 0.5347, 0.03723)

# ---- collection membership
scene.collection.objects.link(ob_m_cuillere)

# ---- scene / render settings (as saved in the file)
scene.frame_start = 1; scene.frame_end = 250; scene.frame_set(1)
scene.render.engine = 'BLENDER_EEVEE_NEXT'
scene.cycles.sampling_pattern = 'TABULATED_SOBOL'
scene.cycles.use_light_tree = False
scene.view_settings.view_transform = 'Filmic'
bpy.context.view_layer.update()

# ---- added for rendering (the .blend has no active camera and no usable light): camera, sun
cam_auto = bpy.data.cameras.new('AutoCamera')
cam_auto.lens = 50.0
cam_auto.sensor_width = 36.0
cam_auto.clip_end = 1000.0
ob_auto_camera = bpy.data.objects.new('AutoCamera', cam_auto)
scene.collection.objects.link(ob_auto_camera)
ob_auto_camera.location = (6.11066, -5.16126, 3.52416)
ob_auto_camera.rotation_euler = (1.09748, -7.21219e-08, 0.694738)
scene.camera = ob_auto_camera
light_auto_sun = bpy.data.lights.new('AutoSun', 'SUN')
light_auto_sun.energy = 3.0
light_auto_sun.angle = 0.0523599
ob_auto_sun = bpy.data.objects.new('AutoSun', light_auto_sun)
scene.collection.objects.link(ob_auto_sun)
ob_auto_sun.rotation_euler = (0.872665, 0.174533, 0.523599)
bpy.context.view_layer.update()
